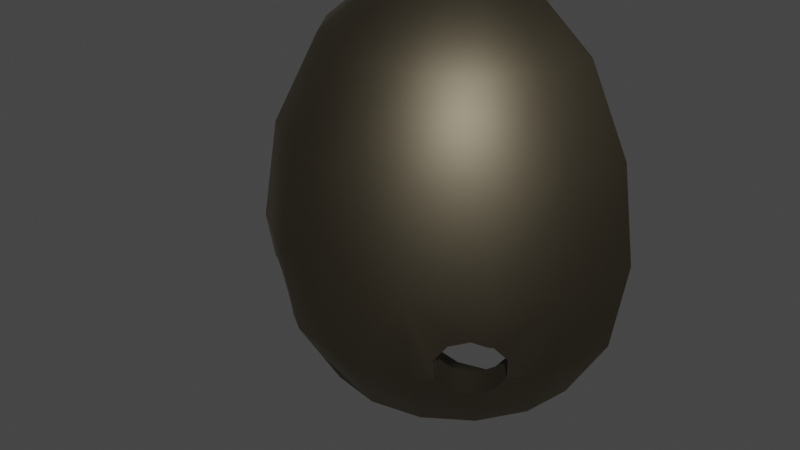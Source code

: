 # Source: Lesser_Wisp.blend  (saved by Blender 2.83.19; exported with 4.5.12 LTS)
import bpy
from mathutils import Matrix  # noqa: F401  (used for matrix-valued properties, if any)

bpy.ops.wm.read_factory_settings(use_empty=True)
scene = bpy.context.scene
scene.name = 'Scene'

# ---- collections
col_collection = bpy.data.collections.new('Collection'); scene.collection.children.link(col_collection)

# ---- materials (node trees are filled in below, after node groups)
mat_matwisp1 = bpy.data.materials.new('matWisp1')
mat_matwisp1.use_transparent_shadow = False
mat_matwisp1.diffuse_color = (0.1324, 0.1132, 0.07883, 1.0)
mat_matwisp1.roughness = 0.5528
mat_matwisp1.specular_intensity = 1.0
mat_matwisp1.metallic = 1.0

# ---- material node trees
mat_matwisp1.use_nodes = True; mat_matwisp1.node_tree.nodes.clear()
_N = mat_matwisp1.node_tree.nodes; _L = mat_matwisp1.node_tree.links
n0 = _N.new('ShaderNodeBsdfPrincipled'); n0.name = 'Principled BSDF'; n0.location = (10, 300)
n0.distribution = 'GGX'
n0.subsurface_method = 'BURLEY'
n0.inputs[0].default_value = (0.1324, 0.1132, 0.07883, 1.0)
n0.inputs[1].default_value = 1.0
n0.inputs[2].default_value = 0.5528
n0.inputs[3].default_value = 1.45
n0.inputs[13].default_value = 1.0
n0.inputs[27].default_value = (0.0, 0.0, 0.0, 1.0)
n0.inputs[28].default_value = 1.0
n1 = _N.new('ShaderNodeOutputMaterial'); n1.name = 'Material Output'; n1.location = (300, 300)
n2 = _N.new('ShaderNodeNormalMap'); n2.name = 'Normal Map'; n2.location = (-300, -300)
n2.label = 'Normal/Map'
_L.new(n0.outputs[0], n1.inputs[0])
_L.new(n2.outputs[0], n0.inputs[5])
n1.is_active_output = True

# ---- world
world_world = bpy.data.worlds.new('World'); scene.world = world_world
world_world.use_nodes = True; world_world.node_tree.nodes.clear()
_N = world_world.node_tree.nodes; _L = world_world.node_tree.links
n0 = _N.new('ShaderNodeOutputWorld'); n0.name = 'World Output'; n0.location = (300, 300)
n1 = _N.new('ShaderNodeBackground'); n1.name = 'Background'; n1.location = (10, 300)
n1.inputs[0].default_value = (0.05088, 0.05088, 0.05088, 1.0)
_L.new(n1.outputs[0], n0.inputs[0])
n0.is_active_output = True
world_world.color = (0.05088, 0.05088, 0.05088)
world_world.use_sun_shadow = False
world_world.sun_shadow_jitter_overblur = 0.0

# ---- meshes
me_sphere_000 = bpy.data.meshes.new('Sphere.000')
me_sphere_000.from_pydata([(0.0, 0.463, 0.348), (0.0, 0.3098, 0.2573), (-0.1133, 0.3098, 0.2348), (-0.1347, 0.4044, 0.2865), (-0.03547, 0.463, 0.341), (0.0, 0.217, 0.1215), (-0.06131, 0.217, 0.1093), (0.0, 0.4839, 0.3514), (0.0, 0.1851, -0.03961), (-0.2093, 0.3098, 0.1706), (-0.1133, 0.217, 0.07455), (-0.148, 0.217, 0.02257), (-0.1602, 0.2171, -0.0377), (-0.2957, 0.3094, -0.039), (-0.2735, 0.3098, 0.07454), (-0.2788, 0.3194, 0.07673), (-0.2263, 0.3503, 0.1876), (0.0, 0.1851, -0.03961), (0.0, 0.2521, -0.04656), (-0.1329, 0.2782, -0.04523), (-0.1602, 0.2171, -0.0377), (-0.2337, 0.346, -0.04796), (-0.2957, 0.3094, -0.039), (-0.2471, 0.355, -0.04832), (-0.1329, 0.2782, -0.04523), (0.0, 0.2521, -0.04656), (-0.1226, 0.2786, 0.01204), (-0.2273, 0.355, 0.05541), (-0.2337, 0.346, -0.04796), (-0.09384, 0.2786, 0.05509), (-0.174, 0.355, 0.1352), (-0.2185, 0.355, 0.06856), (-0.05079, 0.2786, 0.08386), (0.0, 0.2786, 0.09396), (0.0, 0.355, 0.2073), (-0.09416, 0.355, 0.1886), (0.0, 0.4839, 0.2836), (-0.1088, 0.4197, 0.224), (-0.1828, 0.376, 0.144), (-0.2471, 0.355, -0.04832), (-0.2957, 0.3094, -0.039), (-0.2471, 0.355, -0.04832), (-0.2273, 0.355, 0.05541), (-0.2788, 0.3194, 0.07673), (-0.2263, 0.3503, 0.1876), (-0.2185, 0.355, 0.06856), (-0.1347, 0.4044, 0.2865), (-0.1828, 0.376, 0.144), (-0.03547, 0.463, 0.341), (-0.1088, 0.4197, 0.224), (0.0, 0.4839, 0.3514), (0.0, 0.4839, 0.2836), (-0.1347, 0.4044, 0.2865), (-0.2369, 0.423, 0.2313), (-0.205, 0.4372, 0.2625), (-0.148, 0.463, 0.3186), (-0.1972, 0.463, 0.2857), (-0.2263, 0.3503, 0.1876), (-0.2602, 0.4312, 0.2214), (-0.1914, 0.4742, 0.2918), (-0.1602, 0.6612, 0.348), (-0.1952, 0.5199, 0.2979), (-0.2206, 0.5569, 0.2879), (-0.258, 0.5711, 0.2656), (-0.296, 0.6612, 0.2573), (-0.2735, 0.8741, 0.2348), (-0.148, 0.8741, 0.3186), (0.0, 0.6612, 0.3799), (0.0, 0.8741, 0.348), (-0.1133, 1.06, 0.2348), (0.0, 1.06, 0.2573), (-0.2846, 0.5603, 0.2458), (-0.06131, 1.174, 0.1093), (0.0, 1.174, 0.1215), (-0.2093, 1.06, 0.1706), (-0.3573, 0.8741, 0.1093), (-0.3868, 0.6612, 0.1215), (0.0, 1.206, -0.03942), (-0.1133, 1.174, 0.07454), (-0.2735, 1.06, 0.07454), (-0.3868, 0.8742, -0.03893), (-0.4187, 0.6612, -0.0389), (-0.3573, 0.463, 0.1093), (-0.3868, 0.4627, -0.039), (-0.2907, 0.5569, 0.2358), (-0.3037, 0.5199, 0.2057), (-0.2996, 0.4742, 0.1989), (-0.2936, 0.463, 0.2047), (-0.148, 1.174, 0.02257), (-0.1601, 1.174, -0.0378), (-0.2958, 1.061, -0.03909), (-0.2957, 0.3094, -0.039), (-0.2788, 0.3194, 0.07673), (-0.2735, 0.4372, 0.2078), (0.0, 1.139, -0.04675), (0.0, 1.206, -0.03942), (-0.1601, 1.174, -0.0378), (-0.1297, 1.114, -0.04577), (-0.2958, 1.061, -0.03909), (-0.2435, 1.019, -0.04895), (-0.3868, 0.8742, -0.03893), (-0.3235, 0.8544, -0.05116), (-0.4187, 0.6612, -0.0389), (-0.3525, 0.6615, -0.05174), (-0.3868, 0.4627, -0.039), (-0.3244, 0.4854, -0.05091), (-0.2957, 0.3094, -0.039), (-0.2471, 0.355, -0.04832), (-0.1237, 0.4854, 0.2599), (0.0, 0.4839, 0.2836), (0.0, 0.6615, 0.3125), (-0.1344, 0.6615, 0.2858), (0.0, 0.8545, 0.2836), (-0.1233, 0.8545, 0.259), (-0.2484, 0.6615, 0.2096), (-0.2279, 0.8545, 0.1892), (0.0, 1.019, 0.2036), (-0.09273, 1.019, 0.1851), (-0.1606, 0.5199, 0.2417), (-0.1577, 0.4854, 0.2371), (-0.186, 0.5569, 0.2317), (-0.2233, 0.5711, 0.2094), (-0.2376, 0.5653, 0.1988), (-0.3245, 0.6615, 0.09568), (-0.2978, 0.8545, 0.0846), (-0.1714, 1.019, 0.1326), (0.0, 1.114, 0.09074), (-0.04955, 1.114, 0.08088), (-0.2526, 0.5569, 0.1739), (-0.2657, 0.5199, 0.1439), (-0.2626, 0.4854, 0.1389), (-0.2986, 0.4854, 0.08496), (-0.2588, 0.4742, 0.1328), (-0.2185, 0.355, 0.06856), (-0.23, 0.4372, 0.1372), (-0.1828, 0.376, 0.144), (-0.2033, 0.4251, 0.1646), (-0.2273, 0.355, 0.05541), (-0.2471, 0.355, -0.04832), (-0.3244, 0.4854, -0.05091), (-0.2238, 1.02, 0.05398), (-0.09156, 1.114, 0.05281), (-0.1196, 1.114, 0.01082), (0.0, 1.139, -0.04675), (-0.1297, 1.114, -0.04577), (-0.2435, 1.019, -0.04895), (-0.3235, 0.8544, -0.05116), (-0.3525, 0.6615, -0.05174), (-0.186, 0.5569, 0.2317), (-0.2206, 0.5569, 0.2879), (-0.1952, 0.5199, 0.2979), (-0.1606, 0.5199, 0.2417), (-0.2233, 0.5711, 0.2094), (-0.258, 0.5711, 0.2656), (-0.1914, 0.4742, 0.2918), (-0.1577, 0.4854, 0.2371), (-0.1543, 0.4742, 0.2316), (-0.1972, 0.463, 0.2857), (-0.205, 0.4372, 0.2625), (-0.1654, 0.4372, 0.1983), (-0.2369, 0.423, 0.2313), (-0.2033, 0.4251, 0.1646), (-0.23, 0.4372, 0.1372), (-0.2735, 0.4372, 0.2078), (-0.2602, 0.4312, 0.2214), (-0.2936, 0.463, 0.2047), (-0.2996, 0.4742, 0.1989), (-0.2588, 0.4742, 0.1328), (-0.2376, 0.5653, 0.1988), (-0.2526, 0.5569, 0.1739), (-0.2907, 0.5569, 0.2358), (-0.2846, 0.5603, 0.2458), (-0.2626, 0.4854, 0.1389), (-0.2657, 0.5199, 0.1439), (-0.3037, 0.5199, 0.2057), (-0.1088, 0.4197, 0.224), (-0.1654, 0.4372, 0.1983), (-0.1543, 0.4742, 0.2316), (0.0, 0.4839, 0.3514), (-0.03547, 0.463, 0.341), (0.0, 0.4839, 0.2836), (-0.1088, 0.4197, 0.224), (-0.03547, 0.463, 0.341), (0.0, 0.4839, 0.3514), (-0.1347, 0.4044, 0.2865), (-0.1828, 0.376, 0.144), (-0.2263, 0.3503, 0.1876), (-0.2185, 0.355, 0.06856), (-0.2788, 0.3194, 0.07673), (-0.2273, 0.355, 0.05541), (-0.2957, 0.3094, -0.039), (-0.2471, 0.355, -0.04832), (0.1347, 0.4044, 0.2865), (0.1133, 0.3098, 0.2348), (0.0, 0.3098, 0.2573), (0.0, 0.463, 0.348), (0.03547, 0.463, 0.341), (0.0, 0.217, 0.1215), (0.06131, 0.217, 0.1093), (0.0, 0.4839, 0.3514), (0.0, 0.1851, -0.03961), (0.2093, 0.3098, 0.1706), (0.1133, 0.217, 0.07455), (0.148, 0.217, 0.02257), (0.1602, 0.2171, -0.0377), (0.2957, 0.3094, -0.039), (0.2735, 0.3098, 0.07454), (0.2788, 0.3194, 0.07673), (0.2263, 0.3503, 0.1876), (0.0, 0.1851, -0.03961), (0.1602, 0.2171, -0.0377), (0.1329, 0.2782, -0.04523), (0.0, 0.2521, -0.04656), (0.2337, 0.346, -0.04796), (0.2957, 0.3094, -0.039), (0.2471, 0.355, -0.04832), (0.1329, 0.2782, -0.04523), (0.1226, 0.2786, 0.01204), (0.0, 0.2521, -0.04656), (0.2273, 0.355, 0.05541), (0.2337, 0.346, -0.04796), (0.09384, 0.2786, 0.05509), (0.2185, 0.355, 0.06856), (0.174, 0.355, 0.1352), (0.05079, 0.2786, 0.08386), (0.0, 0.2786, 0.09396), (0.0, 0.355, 0.2073), (0.09416, 0.355, 0.1886), (0.0, 0.4839, 0.2836), (0.1088, 0.4197, 0.224), (0.1828, 0.376, 0.144), (0.2471, 0.355, -0.04832), (0.2957, 0.3094, -0.039), (0.2788, 0.3194, 0.07673), (0.2273, 0.355, 0.05541), (0.2471, 0.355, -0.04832), (0.2263, 0.3503, 0.1876), (0.2185, 0.355, 0.06856), (0.1347, 0.4044, 0.2865), (0.1828, 0.376, 0.144), (0.03547, 0.463, 0.341), (0.1088, 0.4197, 0.224), (0.0, 0.4839, 0.3514), (0.0, 0.4839, 0.2836), (0.2263, 0.3503, 0.1876), (0.1347, 0.4044, 0.2865), (0.2369, 0.423, 0.2313), (0.2602, 0.4312, 0.2214), (0.205, 0.4372, 0.2625), (0.148, 0.463, 0.3186), (0.1972, 0.463, 0.2857), (0.1914, 0.4742, 0.2918), (0.1602, 0.6612, 0.348), (0.1952, 0.5199, 0.2979), (0.2206, 0.5569, 0.2879), (0.258, 0.5711, 0.2656), (0.296, 0.6612, 0.2573), (0.2735, 0.8741, 0.2348), (0.148, 0.8741, 0.3186), (0.0, 0.6612, 0.3799), (0.0, 0.8741, 0.348), (0.1133, 1.06, 0.2348), (0.0, 1.06, 0.2573), (0.2846, 0.5603, 0.2458), (0.06131, 1.174, 0.1093), (0.0, 1.174, 0.1215), (0.2093, 1.06, 0.1706), (0.3573, 0.8741, 0.1093), (0.3868, 0.6612, 0.1215), (0.0, 1.206, -0.03942), (0.1133, 1.174, 0.07454), (0.2735, 1.06, 0.07454), (0.3868, 0.8742, -0.03893), (0.4187, 0.6612, -0.0389), (0.3573, 0.463, 0.1093), (0.3868, 0.4627, -0.039), (0.2996, 0.4742, 0.1989), (0.2936, 0.463, 0.2047), (0.2907, 0.5569, 0.2358), (0.3037, 0.5199, 0.2057), (0.148, 1.174, 0.02257), (0.1601, 1.174, -0.0378), (0.2958, 1.061, -0.03909), (0.2957, 0.3094, -0.039), (0.2788, 0.3194, 0.07673), (0.2735, 0.4372, 0.2078), (0.0, 1.139, -0.04675), (0.1297, 1.114, -0.04577), (0.1601, 1.174, -0.0378), (0.0, 1.206, -0.03942), (0.2958, 1.061, -0.03909), (0.2435, 1.019, -0.04895), (0.3868, 0.8742, -0.03893), (0.3235, 0.8544, -0.05116), (0.4187, 0.6612, -0.0389), (0.3525, 0.6615, -0.05174), (0.3868, 0.4627, -0.039), (0.3244, 0.4854, -0.05091), (0.2957, 0.3094, -0.039), (0.2471, 0.355, -0.04832), (0.1237, 0.4854, 0.2599), (0.1344, 0.6615, 0.2858), (0.0, 0.6615, 0.3125), (0.0, 0.4839, 0.2836), (0.0, 0.8545, 0.2836), (0.1233, 0.8545, 0.259), (0.2484, 0.6615, 0.2096), (0.2279, 0.8545, 0.1892), (0.0, 1.019, 0.2036), (0.09273, 1.019, 0.1851), (0.1577, 0.4854, 0.2371), (0.1606, 0.5199, 0.2417), (0.186, 0.5569, 0.2317), (0.2233, 0.5711, 0.2094), (0.2376, 0.5653, 0.1988), (0.3245, 0.6615, 0.09568), (0.2978, 0.8545, 0.0846), (0.1714, 1.019, 0.1326), (0.0, 1.114, 0.09074), (0.04955, 1.114, 0.08088), (0.2526, 0.5569, 0.1739), (0.2657, 0.5199, 0.1439), (0.2626, 0.4854, 0.1389), (0.2986, 0.4854, 0.08496), (0.2588, 0.4742, 0.1328), (0.2185, 0.355, 0.06856), (0.23, 0.4372, 0.1372), (0.1828, 0.376, 0.144), (0.2033, 0.4251, 0.1646), (0.2273, 0.355, 0.05541), (0.2471, 0.355, -0.04832), (0.3244, 0.4854, -0.05091), (0.2238, 1.02, 0.05398), (0.09156, 1.114, 0.05281), (0.1196, 1.114, 0.01082), (0.0, 1.139, -0.04675), (0.1297, 1.114, -0.04577), (0.2435, 1.019, -0.04895), (0.3235, 0.8544, -0.05116), (0.3525, 0.6615, -0.05174), (0.186, 0.5569, 0.2317), (0.1606, 0.5199, 0.2417), (0.1952, 0.5199, 0.2979), (0.2206, 0.5569, 0.2879), (0.2233, 0.5711, 0.2094), (0.258, 0.5711, 0.2656), (0.1914, 0.4742, 0.2918), (0.1577, 0.4854, 0.2371), (0.1543, 0.4742, 0.2316), (0.1972, 0.463, 0.2857), (0.205, 0.4372, 0.2625), (0.1654, 0.4372, 0.1983), (0.2369, 0.423, 0.2313), (0.2033, 0.4251, 0.1646), (0.23, 0.4372, 0.1372), (0.2602, 0.4312, 0.2214), (0.2735, 0.4372, 0.2078), (0.2936, 0.463, 0.2047), (0.2996, 0.4742, 0.1989), (0.2588, 0.4742, 0.1328), (0.2376, 0.5653, 0.1988), (0.2526, 0.5569, 0.1739), (0.2846, 0.5603, 0.2458), (0.2907, 0.5569, 0.2358), (0.2626, 0.4854, 0.1389), (0.2657, 0.5199, 0.1439), (0.3037, 0.5199, 0.2057), (0.1088, 0.4197, 0.224), (0.1654, 0.4372, 0.1983), (0.1543, 0.4742, 0.2316), (0.03547, 0.463, 0.341), (0.0, 0.4839, 0.3514), (0.0, 0.4839, 0.2836), (0.0, 0.4839, 0.3514), (0.03547, 0.463, 0.341), (0.1088, 0.4197, 0.224), (0.1347, 0.4044, 0.2865), (0.1828, 0.376, 0.144), (0.2263, 0.3503, 0.1876), (0.2185, 0.355, 0.06856), (0.2788, 0.3194, 0.07673), (0.2273, 0.355, 0.05541), (0.2957, 0.3094, -0.039), (0.2471, 0.355, -0.04832)], [], [(2, 1, 0), (0, 3, 2), (0, 4, 3), (1, 2, 5), (2, 6, 5), (7, 4, 0), (5, 6, 8), (2, 9, 6), (9, 2, 3), (9, 10, 6), (6, 10, 8), (10, 11, 8), (11, 12, 8), (13, 12, 11), (14, 13, 11), (14, 11, 10), (9, 14, 10), (15, 13, 14), (16, 15, 14), (9, 16, 14), (16, 9, 3), (19, 18, 17), (20, 19, 17), (21, 19, 20), (22, 21, 20), (22, 23, 21), (26, 25, 24), (27, 26, 24), (28, 27, 24), (29, 25, 26), (30, 29, 26), (26, 31, 30), (26, 27, 31), (32, 25, 29), (33, 25, 32), (34, 33, 32), (35, 34, 32), (35, 32, 29), (30, 35, 29), (36, 34, 35), (37, 36, 35), (38, 37, 35), (30, 38, 35), (38, 30, 31), (28, 39, 27), (42, 41, 40), (43, 42, 40), (43, 44, 42), (44, 45, 42), (44, 46, 45), (46, 47, 45), (46, 48, 47), (48, 49, 47), (48, 50, 49), (50, 51, 49), (54, 53, 52), (52, 55, 54), (55, 56, 54), (57, 52, 53), (53, 58, 57), (59, 56, 55), (55, 60, 59), (60, 61, 59), (60, 62, 61), (60, 63, 62), (63, 60, 64), (65, 64, 60), (66, 65, 60), (66, 60, 67), (68, 66, 67), (69, 66, 68), (70, 69, 68), (64, 71, 63), (72, 69, 70), (73, 72, 70), (74, 65, 66), (69, 74, 66), (65, 75, 64), (75, 76, 64), (71, 64, 76), (77, 72, 73), (78, 74, 69), (72, 78, 69), (77, 78, 72), (79, 75, 65), (74, 79, 65), (75, 80, 76), (80, 81, 76), (76, 81, 82), (81, 83, 82), (76, 84, 71), (76, 85, 84), (76, 86, 85), (86, 76, 82), (82, 87, 86), (77, 88, 78), (88, 79, 74), (78, 88, 74), (77, 89, 88), (88, 89, 79), (89, 90, 79), (90, 80, 75), (79, 90, 75), (82, 83, 91), (92, 82, 91), (87, 82, 57), (82, 92, 57), (93, 87, 57), (57, 58, 93), (96, 95, 94), (97, 96, 94), (96, 97, 98), (97, 99, 98), (100, 98, 99), (101, 100, 99), (100, 101, 102), (101, 103, 102), (102, 103, 104), (103, 105, 104), (106, 104, 105), (107, 106, 105), (110, 109, 108), (111, 110, 108), (112, 110, 111), (113, 112, 111), (113, 111, 114), (115, 113, 114), (116, 112, 113), (117, 116, 113), (117, 113, 115), (118, 111, 108), (108, 119, 118), (118, 120, 111), (120, 121, 111), (121, 114, 111), (121, 122, 114), (115, 114, 123), (123, 114, 122), (124, 115, 123), (125, 117, 115), (125, 115, 124), (126, 116, 117), (127, 126, 117), (127, 117, 125), (122, 128, 123), (128, 129, 123), (129, 130, 123), (130, 131, 123), (130, 132, 131), (133, 131, 132), (133, 132, 134), (135, 133, 134), (134, 136, 135), (133, 137, 131), (131, 137, 138), (139, 131, 138), (140, 125, 124), (141, 125, 140), (142, 141, 140), (143, 141, 142), (143, 142, 144), (142, 140, 145), (144, 142, 145), (143, 127, 141), (141, 127, 125), (143, 126, 127), (146, 145, 140), (124, 146, 140), (147, 146, 124), (123, 147, 124), (147, 123, 139), (123, 131, 139), (150, 149, 148), (151, 150, 148), (148, 149, 152), (149, 153, 152), (154, 150, 151), (151, 155, 154), (155, 156, 154), (157, 154, 156), (156, 158, 157), (156, 159, 158), (160, 158, 159), (161, 160, 159), (160, 161, 162), (162, 163, 160), (163, 164, 160), (165, 163, 162), (162, 166, 165), (162, 167, 166), (168, 152, 153), (153, 169, 168), (153, 170, 169), (153, 171, 170), (166, 167, 172), (166, 172, 173), (169, 170, 173), (173, 174, 166), (170, 174, 173), (175, 108, 109), (176, 108, 175), (136, 176, 175), (175, 135, 136), (176, 177, 108), (177, 119, 108), (55, 179, 178), (178, 60, 55), (178, 67, 60), (179, 55, 52), (182, 181, 180), (183, 182, 180), (182, 184, 181), (184, 185, 181), (184, 186, 185), (186, 187, 185), (186, 188, 187), (188, 189, 187), (188, 190, 189), (190, 191, 189), (194, 193, 192), (192, 195, 194), (192, 196, 195), (193, 194, 197), (198, 193, 197), (196, 199, 195), (198, 197, 200), (201, 193, 198), (193, 201, 192), (202, 201, 198), (202, 198, 200), (203, 202, 200), (204, 203, 200), (204, 205, 203), (205, 206, 203), (206, 201, 202), (203, 206, 202), (205, 207, 206), (208, 201, 206), (207, 208, 206), (201, 208, 192), (211, 210, 209), (212, 211, 209), (211, 213, 210), (213, 214, 210), (215, 214, 213), (218, 217, 216), (217, 219, 216), (219, 220, 216), (218, 221, 217), (222, 219, 217), (217, 223, 222), (217, 221, 223), (218, 224, 221), (218, 225, 224), (225, 226, 224), (226, 227, 224), (227, 223, 221), (224, 227, 221), (226, 228, 227), (228, 229, 227), (230, 223, 227), (229, 230, 227), (223, 230, 222), (231, 220, 219), (234, 233, 232), (235, 234, 232), (236, 233, 234), (237, 236, 234), (238, 236, 237), (239, 238, 237), (240, 238, 239), (241, 240, 239), (242, 240, 241), (243, 242, 241), (246, 245, 244), (244, 247, 246), (245, 246, 248), (248, 249, 245), (248, 250, 249), (249, 250, 251), (251, 252, 249), (251, 253, 252), (253, 254, 252), (254, 255, 252), (255, 256, 252), (256, 257, 252), (257, 258, 252), (252, 258, 259), (258, 260, 259), (258, 261, 260), (261, 262, 260), (255, 263, 256), (261, 264, 262), (264, 265, 262), (266, 261, 258), (257, 266, 258), (267, 257, 256), (268, 267, 256), (268, 256, 263), (264, 269, 265), (270, 264, 261), (266, 270, 261), (270, 269, 264), (271, 266, 257), (267, 271, 257), (272, 267, 268), (273, 272, 268), (273, 268, 274), (275, 273, 274), (274, 268, 276), (276, 277, 274), (263, 278, 268), (278, 279, 268), (279, 276, 268), (280, 269, 270), (280, 270, 266), (271, 280, 266), (281, 269, 280), (281, 280, 271), (282, 281, 271), (282, 271, 267), (272, 282, 267), (275, 274, 283), (274, 284, 283), (244, 274, 277), (244, 284, 274), (244, 277, 285), (285, 247, 244), (288, 287, 286), (289, 288, 286), (287, 288, 290), (291, 287, 290), (290, 292, 291), (292, 293, 291), (293, 292, 294), (295, 293, 294), (295, 294, 296), (297, 295, 296), (296, 298, 297), (298, 299, 297), (302, 301, 300), (303, 302, 300), (302, 304, 301), (304, 305, 301), (301, 305, 306), (305, 307, 306), (304, 308, 305), (308, 309, 305), (305, 309, 307), (310, 300, 301), (301, 311, 310), (301, 312, 311), (301, 313, 312), (313, 301, 306), (306, 314, 313), (306, 307, 315), (314, 306, 315), (307, 316, 315), (309, 317, 307), (307, 317, 316), (308, 318, 309), (318, 319, 309), (309, 319, 317), (315, 320, 314), (315, 321, 320), (315, 322, 321), (315, 323, 322), (324, 322, 323), (324, 323, 325), (326, 324, 325), (326, 325, 327), (327, 328, 326), (323, 329, 325), (329, 323, 330), (323, 331, 330), (317, 332, 316), (317, 333, 332), (319, 333, 317), (333, 334, 332), (333, 335, 334), (334, 335, 336), (334, 336, 337), (332, 334, 337), (319, 335, 333), (318, 335, 319), (337, 338, 332), (338, 316, 332), (338, 339, 316), (339, 315, 316), (315, 339, 331), (323, 315, 331), (342, 341, 340), (343, 342, 340), (343, 340, 344), (345, 343, 344), (341, 342, 346), (346, 347, 341), (346, 348, 347), (348, 346, 349), (349, 350, 348), (350, 351, 348), (350, 352, 351), (352, 353, 351), (354, 353, 352), (354, 352, 355), (355, 356, 354), (354, 356, 357), (357, 358, 354), (358, 359, 354), (345, 344, 360), (345, 360, 361), (362, 345, 361), (361, 363, 362), (364, 359, 358), (365, 364, 358), (363, 361, 365), (358, 366, 365), (366, 363, 365), (300, 367, 303), (367, 300, 368), (367, 368, 328), (328, 327, 367), (300, 369, 368), (300, 310, 369), (370, 249, 252), (252, 371, 370), (252, 259, 371), (249, 370, 245), (374, 373, 372), (375, 374, 372), (376, 374, 375), (377, 376, 375), (378, 376, 377), (379, 378, 377), (380, 378, 379), (381, 380, 379), (382, 380, 381), (383, 382, 381)])
me_sphere_000.polygons.foreach_set('use_smooth', [True] * 438)
_uv = me_sphere_000.uv_layers.new(name='UV0')
_uv.uv.foreach_set('vector', [0.8356, 0.1482, 0.8914, 0.09447, 0.9714, 0.1879, 0.9714, 0.1879, 0.8734, 0.2023, 0.8356, 0.1482, 0.9714, 0.1879, 0.9505, 0.2002, 0.8734, 0.2023, 0.8914, 0.09447, 0.8356, 0.1482, 0.7887, 0.04017, 0.8356, 0.1482, 0.7673, 0.07524, 0.7887, 0.04017, 0.979, 0.2009, 0.9505, 0.2002, 0.9714, 0.1879, 0.7887, 0.04017, 0.7673, 0.07524, 0.6808, 0.01406, 0.8356, 0.1482, 0.7788, 0.1811, 0.7673, 0.07524, 0.7788, 0.1811, 0.8356, 0.1482, 0.8734, 0.2023, 0.7788, 0.1811, 0.7379, 0.09881, 0.7673, 0.07524, 0.7673, 0.07524, 0.7379, 0.09881, 0.6808, 0.01406, 0.7379, 0.09881, 0.7046, 0.1112, 0.6808, 0.01406, 0.7046, 0.1112, 0.6714, 0.113, 0.6808, 0.01406, 0.6707, 0.1893, 0.6714, 0.113, 0.7046, 0.1112, 0.7178, 0.1944, 0.6707, 0.1893, 0.7046, 0.1112, 0.7178, 0.1944, 0.7046, 0.1112, 0.7379, 0.09881, 0.7788, 0.1811, 0.7178, 0.1944, 0.7379, 0.09881, 0.718, 0.2009, 0.6707, 0.1893, 0.7178, 0.1944, 0.7889, 0.2069, 0.718, 0.2009, 0.7178, 0.1944, 0.7788, 0.1811, 0.7889, 0.2069, 0.7178, 0.1944, 0.7889, 0.2069, 0.7788, 0.1811, 0.8734, 0.2023, 0.63, 0.1109, 0.6358, 0.01986, 0.6808, 0.01406, 0.6714, 0.113, 0.63, 0.1109, 0.6808, 0.01406, 0.6277, 0.1969, 0.63, 0.1109, 0.6714, 0.113, 0.6707, 0.1893, 0.6277, 0.1969, 0.6714, 0.113, 0.6707, 0.1893, 0.6364, 0.2083, 0.6277, 0.1969, 0.1986, 0.2926, 0.2688, 0.3401, 0.1859, 0.3258, 0.1293, 0.2456, 0.1986, 0.2926, 0.1859, 0.3258, 0.1122, 0.3087, 0.1293, 0.2456, 0.1859, 0.3258, 0.2197, 0.2697, 0.2688, 0.3401, 0.1986, 0.2926, 0.1716, 0.2046, 0.2197, 0.2697, 0.1986, 0.2926, 0.1986, 0.2926, 0.136, 0.2385, 0.1716, 0.2046, 0.1986, 0.2926, 0.1293, 0.2456, 0.136, 0.2385, 0.2475, 0.2558, 0.2688, 0.3401, 0.2197, 0.2697, 0.2791, 0.252, 0.2688, 0.3401, 0.2475, 0.2558, 0.2791, 0.1675, 0.2791, 0.252, 0.2475, 0.2558, 0.2225, 0.1786, 0.2791, 0.1675, 0.2475, 0.2558, 0.2225, 0.1786, 0.2475, 0.2558, 0.2197, 0.2697, 0.1716, 0.2046, 0.2225, 0.1786, 0.2197, 0.2697, 0.2694, 0.07656, 0.2791, 0.1675, 0.2225, 0.1786, 0.2079, 0.1357, 0.2694, 0.07656, 0.2225, 0.1786, 0.1629, 0.1922, 0.2079, 0.1357, 0.2225, 0.1786, 0.1716, 0.2046, 0.1629, 0.1922, 0.2225, 0.1786, 0.1629, 0.1922, 0.1716, 0.2046, 0.136, 0.2385, 0.1122, 0.3087, 0.1023, 0.3063, 0.1293, 0.2456, 0.7056, 0.2476, 0.6364, 0.2083, 0.6707, 0.1893, 0.718, 0.2009, 0.7056, 0.2476, 0.6707, 0.1893, 0.718, 0.2009, 0.7889, 0.2069, 0.7056, 0.2476, 0.7889, 0.2069, 0.7177, 0.2526, 0.7056, 0.2476, 0.7889, 0.2069, 0.8734, 0.2023, 0.7177, 0.2526, 0.8734, 0.2023, 0.7861, 0.2526, 0.7177, 0.2526, 0.8734, 0.2023, 0.9505, 0.2002, 0.7861, 0.2526, 0.9505, 0.2002, 0.8686, 0.2468, 0.7861, 0.2526, 0.9505, 0.2002, 0.979, 0.2009, 0.8686, 0.2468, 0.979, 0.2009, 0.9632, 0.2451, 0.8686, 0.2468, 0.6423, 0.3783, 0.609, 0.3657, 0.6864, 0.3563, 0.6864, 0.3563, 0.6894, 0.4035, 0.6423, 0.3783, 0.6894, 0.4035, 0.6535, 0.3995, 0.6423, 0.3783, 0.5944, 0.313, 0.6864, 0.3563, 0.609, 0.3657, 0.609, 0.3657, 0.592, 0.3734, 0.5944, 0.313, 0.6556, 0.409, 0.6535, 0.3995, 0.6894, 0.4035, 0.6894, 0.4035, 0.6863, 0.51, 0.6556, 0.409, 0.6863, 0.51, 0.6185, 0.4358, 0.6556, 0.409, 0.6863, 0.51, 0.6092, 0.4479, 0.6185, 0.4358, 0.6863, 0.51, 0.6075, 0.4487, 0.6092, 0.4479, 0.6075, 0.4487, 0.6863, 0.51, 0.5922, 0.5048, 0.5849, 0.63, 0.5922, 0.5048, 0.6863, 0.51, 0.6739, 0.6409, 0.5849, 0.63, 0.6863, 0.51, 0.6739, 0.6409, 0.6863, 0.51, 0.7885, 0.5155, 0.7722, 0.6626, 0.6739, 0.6409, 0.7885, 0.5155, 0.6404, 0.7671, 0.6739, 0.6409, 0.7722, 0.6626, 0.7133, 0.8028, 0.6404, 0.7671, 0.7722, 0.6626, 0.5922, 0.5048, 0.5876, 0.4454, 0.6075, 0.4487, 0.5878, 0.8735, 0.6404, 0.7671, 0.7133, 0.8028, 0.6228, 0.9042, 0.5878, 0.8735, 0.7133, 0.8028, 0.571, 0.7495, 0.5849, 0.63, 0.6739, 0.6409, 0.6404, 0.7671, 0.571, 0.7495, 0.6739, 0.6409, 0.5849, 0.63, 0.4985, 0.6286, 0.5922, 0.5048, 0.4985, 0.6286, 0.5003, 0.5099, 0.5922, 0.5048, 0.5876, 0.4454, 0.5922, 0.5048, 0.5003, 0.5099, 0.513, 0.9675, 0.5878, 0.8735, 0.6228, 0.9042, 0.5493, 0.8568, 0.571, 0.7495, 0.6404, 0.7671, 0.5878, 0.8735, 0.5493, 0.8568, 0.6404, 0.7671, 0.513, 0.9675, 0.5493, 0.8568, 0.5878, 0.8735, 0.5033, 0.7466, 0.4985, 0.6286, 0.5849, 0.63, 0.571, 0.7495, 0.5033, 0.7466, 0.5849, 0.63, 0.4985, 0.6286, 0.4074, 0.6369, 0.5003, 0.5099, 0.4074, 0.6369, 0.3992, 0.5055, 0.5003, 0.5099, 0.5003, 0.5099, 0.3992, 0.5055, 0.5008, 0.395, 0.3992, 0.5055, 0.4127, 0.3824, 0.5008, 0.395, 0.5003, 0.5099, 0.5841, 0.4425, 0.5876, 0.4454, 0.5003, 0.5099, 0.5659, 0.4299, 0.5841, 0.4425, 0.5003, 0.5099, 0.5622, 0.4037, 0.5659, 0.4299, 0.5622, 0.4037, 0.5003, 0.5099, 0.5008, 0.395, 0.5008, 0.395, 0.5662, 0.3971, 0.5622, 0.4037, 0.513, 0.9675, 0.5098, 0.8526, 0.5493, 0.8568, 0.5098, 0.8526, 0.5033, 0.7466, 0.571, 0.7495, 0.5493, 0.8568, 0.5098, 0.8526, 0.571, 0.7495, 0.513, 0.9675, 0.472, 0.86, 0.5098, 0.8526, 0.5098, 0.8526, 0.472, 0.86, 0.5033, 0.7466, 0.472, 0.86, 0.4341, 0.7589, 0.5033, 0.7466, 0.4341, 0.7589, 0.4074, 0.6369, 0.4985, 0.6286, 0.5033, 0.7466, 0.4341, 0.7589, 0.4985, 0.6286, 0.5008, 0.395, 0.4127, 0.3824, 0.4421, 0.2904, 0.5075, 0.2932, 0.5008, 0.395, 0.4421, 0.2904, 0.5662, 0.3971, 0.5008, 0.395, 0.5944, 0.313, 0.5008, 0.395, 0.5075, 0.2932, 0.5944, 0.313, 0.5787, 0.3772, 0.5662, 0.3971, 0.5944, 0.313, 0.5944, 0.313, 0.592, 0.3734, 0.5787, 0.3772, 0.472, 0.86, 0.513, 0.9675, 0.4608, 0.9758, 0.426, 0.8782, 0.472, 0.86, 0.4608, 0.9758, 0.472, 0.86, 0.426, 0.8782, 0.4341, 0.7589, 0.426, 0.8782, 0.3903, 0.7719, 0.4341, 0.7589, 0.4074, 0.6369, 0.4341, 0.7589, 0.3903, 0.7719, 0.3621, 0.6431, 0.4074, 0.6369, 0.3903, 0.7719, 0.4074, 0.6369, 0.3621, 0.6431, 0.3992, 0.5055, 0.3621, 0.6431, 0.3541, 0.5042, 0.3992, 0.5055, 0.3992, 0.5055, 0.3541, 0.5042, 0.4127, 0.3824, 0.3541, 0.5042, 0.3657, 0.3715, 0.4127, 0.3824, 0.4421, 0.2904, 0.4127, 0.3824, 0.3657, 0.3715, 0.4033, 0.2526, 0.4421, 0.2904, 0.3657, 0.3715, 0.006533, 0.5872, 0.01523, 0.4747, 0.09029, 0.4845, 0.09313, 0.5844, 0.006533, 0.5872, 0.09029, 0.4845, 0.01776, 0.7155, 0.006533, 0.5872, 0.09313, 0.5844, 0.09742, 0.7014, 0.01776, 0.7155, 0.09313, 0.5844, 0.09742, 0.7014, 0.09313, 0.5844, 0.1729, 0.5842, 0.1713, 0.6967, 0.09742, 0.7014, 0.1729, 0.5842, 0.06, 0.8303, 0.01776, 0.7155, 0.09742, 0.7014, 0.1164, 0.8093, 0.06, 0.8303, 0.09742, 0.7014, 0.1164, 0.8093, 0.09742, 0.7014, 0.1713, 0.6967, 0.1589, 0.505, 0.09313, 0.5844, 0.09029, 0.4845, 0.09029, 0.4845, 0.1192, 0.483, 0.1589, 0.505, 0.1589, 0.505, 0.1664, 0.5184, 0.09313, 0.5844, 0.1664, 0.5184, 0.17, 0.5239, 0.09313, 0.5844, 0.17, 0.5239, 0.1729, 0.5842, 0.09313, 0.5844, 0.17, 0.5239, 0.1786, 0.5248, 0.1729, 0.5842, 0.1713, 0.6967, 0.1729, 0.5842, 0.2524, 0.5876, 0.2524, 0.5876, 0.1729, 0.5842, 0.1786, 0.5248, 0.245, 0.7015, 0.1713, 0.6967, 0.2524, 0.5876, 0.1726, 0.8023, 0.1164, 0.8093, 0.1713, 0.6967, 0.1726, 0.8023, 0.1713, 0.6967, 0.245, 0.7015, 0.114, 0.9113, 0.06, 0.8303, 0.1164, 0.8093, 0.1424, 0.8955, 0.114, 0.9113, 0.1164, 0.8093, 0.1424, 0.8955, 0.1164, 0.8093, 0.1726, 0.8023, 0.1786, 0.5248, 0.1865, 0.5135, 0.2524, 0.5876, 0.1865, 0.5135, 0.1995, 0.498, 0.2524, 0.5876, 0.1995, 0.498, 0.2084, 0.4881, 0.2524, 0.5876, 0.2084, 0.4881, 0.2479, 0.4838, 0.2524, 0.5876, 0.2084, 0.4881, 0.2102, 0.4785, 0.2479, 0.4838, 0.2378, 0.3891, 0.2479, 0.4838, 0.2102, 0.4785, 0.2378, 0.3891, 0.2102, 0.4785, 0.2014, 0.4485, 0.1783, 0.3992, 0.2378, 0.3891, 0.2014, 0.4485, 0.2014, 0.4485, 0.1751, 0.4374, 0.1783, 0.3992, 0.2378, 0.3891, 0.248, 0.3899, 0.2479, 0.4838, 0.2479, 0.4838, 0.248, 0.3899, 0.3146, 0.3842, 0.3336, 0.4772, 0.2479, 0.4838, 0.3146, 0.3842, 0.2281, 0.8083, 0.1726, 0.8023, 0.245, 0.7015, 0.1734, 0.8899, 0.1726, 0.8023, 0.2281, 0.8083, 0.2045, 0.8944, 0.1734, 0.8899, 0.2281, 0.8083, 0.1786, 0.978, 0.1734, 0.8899, 0.2045, 0.8944, 0.1786, 0.978, 0.2045, 0.8944, 0.2377, 0.9121, 0.2045, 0.8944, 0.2281, 0.8083, 0.2911, 0.8287, 0.2377, 0.9121, 0.2045, 0.8944, 0.2911, 0.8287, 0.1786, 0.978, 0.1424, 0.8955, 0.1734, 0.8899, 0.1734, 0.8899, 0.1424, 0.8955, 0.1726, 0.8023, 0.1786, 0.978, 0.114, 0.9113, 0.1424, 0.8955, 0.3297, 0.7145, 0.2911, 0.8287, 0.2281, 0.8083, 0.245, 0.7015, 0.3297, 0.7145, 0.2281, 0.8083, 0.3442, 0.5891, 0.3297, 0.7145, 0.245, 0.7015, 0.2524, 0.5876, 0.3442, 0.5891, 0.245, 0.7015, 0.3442, 0.5891, 0.2524, 0.5876, 0.3336, 0.4772, 0.2524, 0.5876, 0.2479, 0.4838, 0.3336, 0.4772, 0.8074, 0.8583, 0.8126, 0.8728, 0.7717, 0.899, 0.7605, 0.8483, 0.8074, 0.8583, 0.7717, 0.899, 0.7717, 0.899, 0.8126, 0.8728, 0.815, 0.9293, 0.8126, 0.8728, 0.825, 0.88, 0.815, 0.9293, 0.8128, 0.8421, 0.8074, 0.8583, 0.7605, 0.8483, 0.7605, 0.8483, 0.7765, 0.8163, 0.8128, 0.8421, 0.7765, 0.8163, 0.7798, 0.8056, 0.8128, 0.8421, 0.8172, 0.8393, 0.8128, 0.8421, 0.7798, 0.8056, 0.7798, 0.8056, 0.8258, 0.8288, 0.8172, 0.8393, 0.7798, 0.8056, 0.8239, 0.7744, 0.8258, 0.8288, 0.8456, 0.8279, 0.8258, 0.8288, 0.8239, 0.7744, 0.8753, 0.7845, 0.8456, 0.8279, 0.8239, 0.7744, 0.8456, 0.8279, 0.8753, 0.7845, 0.9054, 0.8049, 0.9054, 0.8049, 0.8595, 0.8384, 0.8456, 0.8279, 0.8595, 0.8384, 0.8526, 0.8352, 0.8456, 0.8279, 0.8618, 0.8513, 0.8595, 0.8384, 0.9054, 0.8049, 0.9054, 0.8049, 0.8649, 0.8565, 0.8618, 0.8513, 0.9054, 0.8049, 0.9186, 0.8477, 0.8649, 0.8565, 0.8336, 0.9278, 0.815, 0.9293, 0.825, 0.88, 0.825, 0.88, 0.8661, 0.9293, 0.8336, 0.9278, 0.825, 0.88, 0.8416, 0.8814, 0.8661, 0.9293, 0.825, 0.88, 0.8364, 0.8809, 0.8416, 0.8814, 0.8649, 0.8565, 0.9186, 0.8477, 0.9144, 0.8577, 0.8649, 0.8565, 0.9144, 0.8577, 0.9099, 0.8922, 0.8661, 0.9293, 0.8416, 0.8814, 0.9099, 0.8922, 0.9099, 0.8922, 0.8585, 0.8738, 0.8649, 0.8565, 0.8416, 0.8814, 0.8585, 0.8738, 0.9099, 0.8922, 0.09383, 0.4331, 0.09029, 0.4845, 0.01523, 0.4747, 0.1373, 0.4462, 0.09029, 0.4845, 0.09383, 0.4331, 0.1751, 0.4374, 0.1373, 0.4462, 0.09383, 0.4331, 0.09383, 0.4331, 0.1783, 0.3992, 0.1751, 0.4374, 0.1373, 0.4462, 0.116, 0.4737, 0.09029, 0.4845, 0.116, 0.4737, 0.1192, 0.483, 0.09029, 0.4845, 0.6894, 0.4035, 0.7595, 0.3898, 0.7832, 0.4007, 0.7832, 0.4007, 0.6863, 0.51, 0.6894, 0.4035, 0.7832, 0.4007, 0.7885, 0.5155, 0.6863, 0.51, 0.7595, 0.3898, 0.6894, 0.4035, 0.6864, 0.3563, 0.7595, 0.3898, 0.7012, 0.3079, 0.7914, 0.3542, 0.7832, 0.4007, 0.7595, 0.3898, 0.7914, 0.3542, 0.7595, 0.3898, 0.6864, 0.3563, 0.7012, 0.3079, 0.6864, 0.3563, 0.6115, 0.2588, 0.7012, 0.3079, 0.6864, 0.3563, 0.5944, 0.313, 0.6115, 0.2588, 0.5944, 0.313, 0.5278, 0.2278, 0.6115, 0.2588, 0.5944, 0.313, 0.5075, 0.2932, 0.5278, 0.2278, 0.5075, 0.2932, 0.5105, 0.2281, 0.5278, 0.2278, 0.5075, 0.2932, 0.4421, 0.2904, 0.5105, 0.2281, 0.4421, 0.2904, 0.4033, 0.2526, 0.5105, 0.2281, 0.8914, 0.09447, 0.8356, 0.1482, 0.8734, 0.2023, 0.8734, 0.2023, 0.9714, 0.1879, 0.8914, 0.09447, 0.8734, 0.2023, 0.9505, 0.2002, 0.9714, 0.1879, 0.8356, 0.1482, 0.8914, 0.09447, 0.7887, 0.04017, 0.7673, 0.07524, 0.8356, 0.1482, 0.7887, 0.04017, 0.9505, 0.2002, 0.979, 0.2009, 0.9714, 0.1879, 0.7673, 0.07524, 0.7887, 0.04017, 0.6808, 0.01406, 0.7788, 0.1811, 0.8356, 0.1482, 0.7673, 0.07524, 0.8356, 0.1482, 0.7788, 0.1811, 0.8734, 0.2023, 0.7379, 0.09881, 0.7788, 0.1811, 0.7673, 0.07524, 0.7379, 0.09881, 0.7673, 0.07524, 0.6808, 0.01406, 0.7046, 0.1112, 0.7379, 0.09881, 0.6808, 0.01406, 0.6714, 0.113, 0.7046, 0.1112, 0.6808, 0.01406, 0.6714, 0.113, 0.6707, 0.1893, 0.7046, 0.1112, 0.6707, 0.1893, 0.7178, 0.1944, 0.7046, 0.1112, 0.7178, 0.1944, 0.7788, 0.1811, 0.7379, 0.09881, 0.7046, 0.1112, 0.7178, 0.1944, 0.7379, 0.09881, 0.6707, 0.1893, 0.718, 0.2009, 0.7178, 0.1944, 0.7889, 0.2069, 0.7788, 0.1811, 0.7178, 0.1944, 0.718, 0.2009, 0.7889, 0.2069, 0.7178, 0.1944, 0.7788, 0.1811, 0.7889, 0.2069, 0.8734, 0.2023, 0.63, 0.1109, 0.6714, 0.113, 0.6808, 0.01406, 0.6358, 0.01986, 0.63, 0.1109, 0.6808, 0.01406, 0.63, 0.1109, 0.6277, 0.1969, 0.6714, 0.113, 0.6277, 0.1969, 0.6707, 0.1893, 0.6714, 0.113, 0.6364, 0.2083, 0.6707, 0.1893, 0.6277, 0.1969, 0.2688, 0.3401, 0.1986, 0.2926, 0.1859, 0.3258, 0.1986, 0.2926, 0.1293, 0.2456, 0.1859, 0.3258, 0.1293, 0.2456, 0.1122, 0.3087, 0.1859, 0.3258, 0.2688, 0.3401, 0.2197, 0.2697, 0.1986, 0.2926, 0.136, 0.2385, 0.1293, 0.2456, 0.1986, 0.2926, 0.1986, 0.2926, 0.1716, 0.2046, 0.136, 0.2385, 0.1986, 0.2926, 0.2197, 0.2697, 0.1716, 0.2046, 0.2688, 0.3401, 0.2475, 0.2558, 0.2197, 0.2697, 0.2688, 0.3401, 0.2791, 0.252, 0.2475, 0.2558, 0.2791, 0.252, 0.2791, 0.1675, 0.2475, 0.2558, 0.2791, 0.1675, 0.2225, 0.1786, 0.2475, 0.2558, 0.2225, 0.1786, 0.1716, 0.2046, 0.2197, 0.2697, 0.2475, 0.2558, 0.2225, 0.1786, 0.2197, 0.2697, 0.2791, 0.1675, 0.2694, 0.07656, 0.2225, 0.1786, 0.2694, 0.07656, 0.2079, 0.1357, 0.2225, 0.1786, 0.1629, 0.1922, 0.1716, 0.2046, 0.2225, 0.1786, 0.2079, 0.1357, 0.1629, 0.1922, 0.2225, 0.1786, 0.1716, 0.2046, 0.1629, 0.1922, 0.136, 0.2385, 0.1023, 0.3063, 0.1122, 0.3087, 0.1293, 0.2456, 0.7056, 0.2476, 0.718, 0.2009, 0.6707, 0.1893, 0.6364, 0.2083, 0.7056, 0.2476, 0.6707, 0.1893, 0.7889, 0.2069, 0.718, 0.2009, 0.7056, 0.2476, 0.7177, 0.2526, 0.7889, 0.2069, 0.7056, 0.2476, 0.8734, 0.2023, 0.7889, 0.2069, 0.7177, 0.2526, 0.7861, 0.2526, 0.8734, 0.2023, 0.7177, 0.2526, 0.9505, 0.2002, 0.8734, 0.2023, 0.7861, 0.2526, 0.8686, 0.2468, 0.9505, 0.2002, 0.7861, 0.2526, 0.979, 0.2009, 0.9505, 0.2002, 0.8686, 0.2468, 0.9632, 0.2451, 0.979, 0.2009, 0.8686, 0.2468, 0.609, 0.3657, 0.6864, 0.3563, 0.5944, 0.313, 0.5944, 0.313, 0.592, 0.3734, 0.609, 0.3657, 0.6864, 0.3563, 0.609, 0.3657, 0.6423, 0.3783, 0.6423, 0.3783, 0.6894, 0.4035, 0.6864, 0.3563, 0.6423, 0.3783, 0.6535, 0.3995, 0.6894, 0.4035, 0.6894, 0.4035, 0.6535, 0.3995, 0.6556, 0.409, 0.6556, 0.409, 0.6863, 0.51, 0.6894, 0.4035, 0.6556, 0.409, 0.6185, 0.4358, 0.6863, 0.51, 0.6185, 0.4358, 0.6092, 0.4479, 0.6863, 0.51, 0.6092, 0.4479, 0.6075, 0.4487, 0.6863, 0.51, 0.6075, 0.4487, 0.5922, 0.5048, 0.6863, 0.51, 0.5922, 0.5048, 0.5849, 0.63, 0.6863, 0.51, 0.5849, 0.63, 0.6739, 0.6409, 0.6863, 0.51, 0.6863, 0.51, 0.6739, 0.6409, 0.7885, 0.5155, 0.6739, 0.6409, 0.7722, 0.6626, 0.7885, 0.5155, 0.6739, 0.6409, 0.6404, 0.7671, 0.7722, 0.6626, 0.6404, 0.7671, 0.7133, 0.8028, 0.7722, 0.6626, 0.6075, 0.4487, 0.5876, 0.4454, 0.5922, 0.5048, 0.6404, 0.7671, 0.5878, 0.8735, 0.7133, 0.8028, 0.5878, 0.8735, 0.6228, 0.9042, 0.7133, 0.8028, 0.571, 0.7495, 0.6404, 0.7671, 0.6739, 0.6409, 0.5849, 0.63, 0.571, 0.7495, 0.6739, 0.6409, 0.4985, 0.6286, 0.5849, 0.63, 0.5922, 0.5048, 0.5003, 0.5099, 0.4985, 0.6286, 0.5922, 0.5048, 0.5003, 0.5099, 0.5922, 0.5048, 0.5876, 0.4454, 0.5878, 0.8735, 0.513, 0.9675, 0.6228, 0.9042, 0.5493, 0.8568, 0.5878, 0.8735, 0.6404, 0.7671, 0.571, 0.7495, 0.5493, 0.8568, 0.6404, 0.7671, 0.5493, 0.8568, 0.513, 0.9675, 0.5878, 0.8735, 0.5033, 0.7466, 0.571, 0.7495, 0.5849, 0.63, 0.4985, 0.6286, 0.5033, 0.7466, 0.5849, 0.63, 0.4074, 0.6369, 0.4985, 0.6286, 0.5003, 0.5099, 0.3992, 0.5055, 0.4074, 0.6369, 0.5003, 0.5099, 0.3992, 0.5055, 0.5003, 0.5099, 0.5008, 0.395, 0.4127, 0.3824, 0.3992, 0.5055, 0.5008, 0.395, 0.5008, 0.395, 0.5003, 0.5099, 0.5622, 0.4037, 0.5622, 0.4037, 0.5662, 0.3971, 0.5008, 0.395, 0.5876, 0.4454, 0.5841, 0.4425, 0.5003, 0.5099, 0.5841, 0.4425, 0.5659, 0.4299, 0.5003, 0.5099, 0.5659, 0.4299, 0.5622, 0.4037, 0.5003, 0.5099, 0.5098, 0.8526, 0.513, 0.9675, 0.5493, 0.8568, 0.5098, 0.8526, 0.5493, 0.8568, 0.571, 0.7495, 0.5033, 0.7466, 0.5098, 0.8526, 0.571, 0.7495, 0.472, 0.86, 0.513, 0.9675, 0.5098, 0.8526, 0.472, 0.86, 0.5098, 0.8526, 0.5033, 0.7466, 0.4341, 0.7589, 0.472, 0.86, 0.5033, 0.7466, 0.4341, 0.7589, 0.5033, 0.7466, 0.4985, 0.6286, 0.4074, 0.6369, 0.4341, 0.7589, 0.4985, 0.6286, 0.4127, 0.3824, 0.5008, 0.395, 0.4421, 0.2904, 0.5008, 0.395, 0.5075, 0.2932, 0.4421, 0.2904, 0.5944, 0.313, 0.5008, 0.395, 0.5662, 0.3971, 0.5944, 0.313, 0.5075, 0.2932, 0.5008, 0.395, 0.5944, 0.313, 0.5662, 0.3971, 0.5787, 0.3772, 0.5787, 0.3772, 0.592, 0.3734, 0.5944, 0.313, 0.472, 0.86, 0.426, 0.8782, 0.4608, 0.9758, 0.513, 0.9675, 0.472, 0.86, 0.4608, 0.9758, 0.426, 0.8782, 0.472, 0.86, 0.4341, 0.7589, 0.3903, 0.7719, 0.426, 0.8782, 0.4341, 0.7589, 0.4341, 0.7589, 0.4074, 0.6369, 0.3903, 0.7719, 0.4074, 0.6369, 0.3621, 0.6431, 0.3903, 0.7719, 0.3621, 0.6431, 0.4074, 0.6369, 0.3992, 0.5055, 0.3541, 0.5042, 0.3621, 0.6431, 0.3992, 0.5055, 0.3541, 0.5042, 0.3992, 0.5055, 0.4127, 0.3824, 0.3657, 0.3715, 0.3541, 0.5042, 0.4127, 0.3824, 0.4127, 0.3824, 0.4421, 0.2904, 0.3657, 0.3715, 0.4421, 0.2904, 0.4033, 0.2526, 0.3657, 0.3715, 0.006533, 0.5872, 0.09313, 0.5844, 0.09029, 0.4845, 0.01523, 0.4747, 0.006533, 0.5872, 0.09029, 0.4845, 0.006533, 0.5872, 0.01776, 0.7155, 0.09313, 0.5844, 0.01776, 0.7155, 0.09742, 0.7014, 0.09313, 0.5844, 0.09313, 0.5844, 0.09742, 0.7014, 0.1729, 0.5842, 0.09742, 0.7014, 0.1713, 0.6967, 0.1729, 0.5842, 0.01776, 0.7155, 0.06, 0.8303, 0.09742, 0.7014, 0.06, 0.8303, 0.1164, 0.8093, 0.09742, 0.7014, 0.09742, 0.7014, 0.1164, 0.8093, 0.1713, 0.6967, 0.1192, 0.483, 0.09029, 0.4845, 0.09313, 0.5844, 0.09313, 0.5844, 0.1589, 0.505, 0.1192, 0.483, 0.09313, 0.5844, 0.1664, 0.5184, 0.1589, 0.505, 0.09313, 0.5844, 0.17, 0.5239, 0.1664, 0.5184, 0.17, 0.5239, 0.09313, 0.5844, 0.1729, 0.5842, 0.1729, 0.5842, 0.1786, 0.5248, 0.17, 0.5239, 0.1729, 0.5842, 0.1713, 0.6967, 0.2524, 0.5876, 0.1786, 0.5248, 0.1729, 0.5842, 0.2524, 0.5876, 0.1713, 0.6967, 0.245, 0.7015, 0.2524, 0.5876, 0.1164, 0.8093, 0.1726, 0.8023, 0.1713, 0.6967, 0.1713, 0.6967, 0.1726, 0.8023, 0.245, 0.7015, 0.06, 0.8303, 0.114, 0.9113, 0.1164, 0.8093, 0.114, 0.9113, 0.1424, 0.8955, 0.1164, 0.8093, 0.1164, 0.8093, 0.1424, 0.8955, 0.1726, 0.8023, 0.2524, 0.5876, 0.1865, 0.5135, 0.1786, 0.5248, 0.2524, 0.5876, 0.1995, 0.498, 0.1865, 0.5135, 0.2524, 0.5876, 0.2084, 0.4881, 0.1995, 0.498, 0.2524, 0.5876, 0.2479, 0.4838, 0.2084, 0.4881, 0.2102, 0.4785, 0.2084, 0.4881, 0.2479, 0.4838, 0.2102, 0.4785, 0.2479, 0.4838, 0.2378, 0.3891, 0.2014, 0.4485, 0.2102, 0.4785, 0.2378, 0.3891, 0.2014, 0.4485, 0.2378, 0.3891, 0.1783, 0.3992, 0.1783, 0.3992, 0.1751, 0.4374, 0.2014, 0.4485, 0.2479, 0.4838, 0.248, 0.3899, 0.2378, 0.3891, 0.248, 0.3899, 0.2479, 0.4838, 0.3146, 0.3842, 0.2479, 0.4838, 0.3336, 0.4772, 0.3146, 0.3842, 0.1726, 0.8023, 0.2281, 0.8083, 0.245, 0.7015, 0.1726, 0.8023, 0.1734, 0.8899, 0.2281, 0.8083, 0.1424, 0.8955, 0.1734, 0.8899, 0.1726, 0.8023, 0.1734, 0.8899, 0.2045, 0.8944, 0.2281, 0.8083, 0.1734, 0.8899, 0.1786, 0.978, 0.2045, 0.8944, 0.2045, 0.8944, 0.1786, 0.978, 0.2377, 0.9121, 0.2045, 0.8944, 0.2377, 0.9121, 0.2911, 0.8287, 0.2281, 0.8083, 0.2045, 0.8944, 0.2911, 0.8287, 0.1424, 0.8955, 0.1786, 0.978, 0.1734, 0.8899, 0.114, 0.9113, 0.1786, 0.978, 0.1424, 0.8955, 0.2911, 0.8287, 0.3297, 0.7145, 0.2281, 0.8083, 0.3297, 0.7145, 0.245, 0.7015, 0.2281, 0.8083, 0.3297, 0.7145, 0.3442, 0.5891, 0.245, 0.7015, 0.3442, 0.5891, 0.2524, 0.5876, 0.245, 0.7015, 0.2524, 0.5876, 0.3442, 0.5891, 0.3336, 0.4772, 0.2479, 0.4838, 0.2524, 0.5876, 0.3336, 0.4772, 0.8074, 0.8583, 0.7605, 0.8483, 0.7717, 0.899, 0.8126, 0.8728, 0.8074, 0.8583, 0.7717, 0.899, 0.8126, 0.8728, 0.7717, 0.899, 0.815, 0.9293, 0.825, 0.88, 0.8126, 0.8728, 0.815, 0.9293, 0.7605, 0.8483, 0.8074, 0.8583, 0.8128, 0.8421, 0.8128, 0.8421, 0.7765, 0.8163, 0.7605, 0.8483, 0.8128, 0.8421, 0.7798, 0.8056, 0.7765, 0.8163, 0.7798, 0.8056, 0.8128, 0.8421, 0.8172, 0.8393, 0.8172, 0.8393, 0.8258, 0.8288, 0.7798, 0.8056, 0.8258, 0.8288, 0.8239, 0.7744, 0.7798, 0.8056, 0.8258, 0.8288, 0.8456, 0.8279, 0.8239, 0.7744, 0.8456, 0.8279, 0.8753, 0.7845, 0.8239, 0.7744, 0.9054, 0.8049, 0.8753, 0.7845, 0.8456, 0.8279, 0.9054, 0.8049, 0.8456, 0.8279, 0.8526, 0.8352, 0.8526, 0.8352, 0.8595, 0.8384, 0.9054, 0.8049, 0.9054, 0.8049, 0.8595, 0.8384, 0.8618, 0.8513, 0.8618, 0.8513, 0.8649, 0.8565, 0.9054, 0.8049, 0.8649, 0.8565, 0.9186, 0.8477, 0.9054, 0.8049, 0.825, 0.88, 0.815, 0.9293, 0.8336, 0.9278, 0.825, 0.88, 0.8336, 0.9278, 0.8661, 0.9293, 0.8364, 0.8809, 0.825, 0.88, 0.8661, 0.9293, 0.8661, 0.9293, 0.8416, 0.8814, 0.8364, 0.8809, 0.9144, 0.8577, 0.9186, 0.8477, 0.8649, 0.8565, 0.9099, 0.8922, 0.9144, 0.8577, 0.8649, 0.8565, 0.8416, 0.8814, 0.8661, 0.9293, 0.9099, 0.8922, 0.8649, 0.8565, 0.8585, 0.8738, 0.9099, 0.8922, 0.8585, 0.8738, 0.8416, 0.8814, 0.9099, 0.8922, 0.09029, 0.4845, 0.09383, 0.4331, 0.01523, 0.4747, 0.09383, 0.4331, 0.09029, 0.4845, 0.1373, 0.4462, 0.09383, 0.4331, 0.1373, 0.4462, 0.1751, 0.4374, 0.1751, 0.4374, 0.1783, 0.3992, 0.09383, 0.4331, 0.09029, 0.4845, 0.116, 0.4737, 0.1373, 0.4462, 0.09029, 0.4845, 0.1192, 0.483, 0.116, 0.4737, 0.7595, 0.3898, 0.6894, 0.4035, 0.6863, 0.51, 0.6863, 0.51, 0.7832, 0.4007, 0.7595, 0.3898, 0.6863, 0.51, 0.7885, 0.5155, 0.7832, 0.4007, 0.6894, 0.4035, 0.7595, 0.3898, 0.6864, 0.3563, 0.7595, 0.3898, 0.7832, 0.4007, 0.7914, 0.3542, 0.7012, 0.3079, 0.7595, 0.3898, 0.7914, 0.3542, 0.6864, 0.3563, 0.7595, 0.3898, 0.7012, 0.3079, 0.6115, 0.2588, 0.6864, 0.3563, 0.7012, 0.3079, 0.5944, 0.313, 0.6864, 0.3563, 0.6115, 0.2588, 0.5278, 0.2278, 0.5944, 0.313, 0.6115, 0.2588, 0.5075, 0.2932, 0.5944, 0.313, 0.5278, 0.2278, 0.5105, 0.2281, 0.5075, 0.2932, 0.5278, 0.2278, 0.4421, 0.2904, 0.5075, 0.2932, 0.5105, 0.2281, 0.4033, 0.2526, 0.4421, 0.2904, 0.5105, 0.2281])
me_sphere_000.materials.append(mat_matwisp1)
me_sphere_000.use_remesh_fix_poles = True
me_sphere_000.use_remesh_preserve_attributes = False
me_sphere_000.use_mirror_vertex_groups = False
me_sphere_000.update()
me_sphere_000.normals_split_custom_set([tuple(v) for v in zip(*[iter([-0.2838, -0.6709, 0.6851, -2.319e-05, -0.6708, 0.7416, -9.969e-06, -0.333, 0.9429, -9.969e-06, -0.333, 0.9429, -0.2768, -0.5089, 0.8151, -0.2838, -0.6709, 0.6851, -9.969e-06, -0.333, 0.9429, -0.1744, -0.4484, 0.8767, -0.2768, -0.5089, 0.8151, -2.319e-05, -0.6708, 0.7416, -0.2838, -0.6709, 0.6851, 1.623e-05, -0.913, 0.4079, -0.2838, -0.6709, 0.6851, -0.1561, -0.913, 0.3769, 1.623e-05, -0.913, 0.4079, -8.65e-06, -0.1587, 0.9873, -0.1744, -0.4484, 0.8767, -9.969e-06, -0.333, 0.9429, 1.623e-05, -0.913, 0.4079, -0.1561, -0.913, 0.3769, -1.733e-05, -0.9917, 0.1287, -0.2838, -0.6709, 0.6851, -0.5244, -0.6709, 0.5244, -0.1561, -0.913, 0.3769, -0.5244, -0.6709, 0.5244, -0.2838, -0.6709, 0.6851, -0.2768, -0.5089, 0.8151, -0.5244, -0.6709, 0.5244, -0.2885, -0.913, 0.2886, -0.1561, -0.913, 0.3769, -0.1561, -0.913, 0.3769, -0.2885, -0.913, 0.2886, -1.733e-05, -0.9917, 0.1287, -0.2885, -0.913, 0.2886, -0.3769, -0.913, 0.156, -1.733e-05, -0.9917, 0.1287, -0.3769, -0.913, 0.156, -0.4069, -0.9099, 0.08079, -1.733e-05, -0.9917, 0.1287, -0.5815, -0.8052, 0.1161, -0.4069, -0.9099, 0.08079, -0.3769, -0.913, 0.156, -0.6854, -0.6706, 0.2837, -0.5815, -0.8052, 0.1161, -0.3769, -0.913, 0.156, -0.6854, -0.6706, 0.2837, -0.3769, -0.913, 0.156, -0.2885, -0.913, 0.2886, -0.5244, -0.6709, 0.5244, -0.6854, -0.6706, 0.2837, -0.2885, -0.913, 0.2886, -0.7868, -0.5096, 0.3482, -0.5815, -0.8052, 0.1161, -0.6854, -0.6706, 0.2837, -0.5793, -0.5093, 0.6364, -0.7868, -0.5096, 0.3482, -0.6854, -0.6706, 0.2837, -0.5244, -0.6709, 0.5244, -0.5793, -0.5093, 0.6364, -0.6854, -0.6706, 0.2837, -0.5793, -0.5093, 0.6364, -0.5244, -0.6709, 0.5244, -0.2768, -0.5089, 0.8151, -0.0455, -0.1091, -0.993, -9.777e-06, -0.1055, -0.9944, 1.89e-05, -0.1055, -0.9944, -0.04593, -0.1092, -0.993, -0.0455, -0.1091, -0.993, 1.89e-05, -0.1055, -0.9944, -0.061, -0.1206, -0.9908, -0.0455, -0.1091, -0.993, -0.04593, -0.1092, -0.993, -0.0602, -0.1164, -0.9914, -0.061, -0.1206, -0.9908, -0.04593, -0.1092, -0.993, -0.0602, -0.1164, -0.9914, -0.06356, -0.1343, -0.9889, -0.061, -0.1206, -0.9908, 0.3743, 0.9144, -0.1541, 6.472e-06, 0.9927, -0.1207, 0.4019, 0.9123, -0.07813, 0.5174, 0.8292, -0.2115, 0.3743, 0.9144, -0.1541, 0.4019, 0.9123, -0.07813, 0.5569, 0.8238, -0.1056, 0.5174, 0.8292, -0.2115, 0.4019, 0.9123, -0.07813, 0.2844, 0.9155, -0.2845, 6.472e-06, 0.9927, -0.1207, 0.3743, 0.9144, -0.1541, 0.5233, 0.6726, -0.5232, 0.2844, 0.9155, -0.2845, 0.3743, 0.9144, -0.1541, 0.3743, 0.9144, -0.1541, 0.4952, 0.8033, -0.331, 0.5233, 0.6726, -0.5232, 0.3743, 0.9144, -0.1541, 0.5174, 0.8292, -0.2115, 0.4952, 0.8033, -0.331, 0.1534, 0.9159, -0.3709, 6.472e-06, 0.9927, -0.1207, 0.2844, 0.9155, -0.2845, 2.131e-05, 0.916, -0.4011, 6.472e-06, 0.9927, -0.1207, 0.1534, 0.9159, -0.3709, -6.124e-06, 0.6726, -0.74, 2.131e-05, 0.916, -0.4011, 0.1534, 0.9159, -0.3709, 0.2832, 0.6726, -0.6836, -6.124e-06, 0.6726, -0.74, 0.1534, 0.9159, -0.3709, 0.2832, 0.6726, -0.6836, 0.1534, 0.9159, -0.3709, 0.2844, 0.9155, -0.2845, 0.5233, 0.6726, -0.5232, 0.2832, 0.6726, -0.6836, 0.2844, 0.9155, -0.2845, -1.812e-05, 0.5093, -0.8606, -6.124e-06, 0.6726, -0.74, 0.2832, 0.6726, -0.6836, 0.2769, 0.5085, -0.8153, -1.812e-05, 0.5093, -0.8606, 0.2832, 0.6726, -0.6836, 0.5795, 0.5089, -0.6365, 0.2769, 0.5085, -0.8153, 0.2832, 0.6726, -0.6836, 0.5233, 0.6726, -0.5232, 0.5795, 0.5089, -0.6365, 0.2832, 0.6726, -0.6836, 0.5795, 0.5089, -0.6365, 0.5233, 0.6726, -0.5232, 0.4952, 0.8033, -0.331, 0.5569, 0.8238, -0.1056, 0.5569, 0.8238, -0.1056, 0.5174, 0.8292, -0.2115, -0.5617, 0.8258, 0.05087, -0.6159, 0.7849, 0.06774, -0.6159, 0.7849, 0.06771, -0.5618, 0.8257, 0.05092, -0.5617, 0.8258, 0.05087, -0.6159, 0.7849, 0.06771, -0.5618, 0.8257, 0.05092, -0.5073, 0.8617, 0.006918, -0.5617, 0.8258, 0.05087, -0.5073, 0.8617, 0.006918, -0.5052, 0.8626, 0.02739, -0.5617, 0.8258, 0.05087, -0.5073, 0.8617, 0.006918, -0.5082, 0.8613, -1.198e-07, -0.5052, 0.8626, 0.02739, -0.5082, 0.8613, -1.198e-07, -0.5082, 0.8613, 1.805e-06, -0.5052, 0.8626, 0.02739, -0.5082, 0.8613, -1.198e-07, -0.5082, 0.8613, -4.819e-06, -0.5082, 0.8613, 1.805e-06, -0.5082, 0.8613, -4.819e-06, -0.5082, 0.8613, -3.103e-06, -0.5082, 0.8613, 1.805e-06, -0.5082, 0.8613, -4.819e-06, 1.529e-05, 1.0, 2.82e-05, -0.5082, 0.8613, -3.103e-06, 1.529e-05, 1.0, 2.82e-05, 1.357e-05, 1.0, 1.371e-06, -0.5082, 0.8613, -3.103e-06, -0.4804, -0.5024, 0.7189, -0.4804, -0.5024, 0.7189, -0.378, -0.509, 0.7733, -0.378, -0.509, 0.7733, -0.3608, -0.333, 0.8712, -0.4804, -0.5024, 0.7189, -0.3608, -0.333, 0.8712, -0.5086, -0.4023, 0.7612, -0.4804, -0.5024, 0.7189, -0.6357, -0.5093, 0.5801, -0.378, -0.509, 0.7733, -0.4804, -0.5024, 0.7189, -0.4804, -0.5024, 0.7189, -0.6373, -0.5093, 0.5783, -0.6357, -0.5093, 0.5801, -0.5488, -0.1558, 0.8213, -0.5086, -0.4023, 0.7612, -0.3608, -0.333, 0.8712, -0.3608, -0.333, 0.8712, -0.3827, -0.005319, 0.9239, -0.5488, -0.1558, 0.8213, -0.3827, -0.005319, 0.9239, -0.5488, -0.1558, 0.8213, -0.5488, -0.1558, 0.8213, -0.3827, -0.005319, 0.9239, -0.5488, -0.1558, 0.8213, -0.5488, -0.1558, 0.8213, -0.3827, -0.005319, 0.9239, -0.5488, -0.1558, 0.8213, -0.5488, -0.1558, 0.8213, -0.5488, -0.1558, 0.8213, -0.3827, -0.005319, 0.9239, -0.7071, -0.005319, 0.7071, -0.6764, 0.2914, 0.6764, -0.7071, -0.005319, 0.7071, -0.3827, -0.005319, 0.9239, -0.3661, 0.2914, 0.8838, -0.6764, 0.2914, 0.6764, -0.3827, -0.005319, 0.9239, -0.3661, 0.2914, 0.8838, -0.3827, -0.005319, 0.9239, -3.994e-06, -0.005315, 1.0, 8.658e-06, 0.2914, 0.9566, -0.3661, 0.2914, 0.8838, -3.994e-06, -0.005315, 1.0, -0.3049, 0.6042, 0.7362, -0.3661, 0.2914, 0.8838, 8.658e-06, 0.2914, 0.9566, -4.083e-06, 0.6042, 0.7969, -0.3049, 0.6042, 0.7362, 8.658e-06, 0.2914, 0.9566, -0.7071, -0.005319, 0.7071, -0.724, -0.1586, 0.6713, -0.5488, -0.1558, 0.8213, -0.1744, 0.8901, 0.4212, -0.3049, 0.6042, 0.7362, -4.083e-06, 0.6042, 0.7969, 1.222e-06, 0.8901, 0.4558, -0.1744, 0.8901, 0.4212, -4.083e-06, 0.6042, 0.7969, -0.5635, 0.6042, 0.5635, -0.6764, 0.2914, 0.6764, -0.3661, 0.2914, 0.8838, -0.3049, 0.6042, 0.7362, -0.5635, 0.6042, 0.5635, -0.3661, 0.2914, 0.8838, -0.6764, 0.2914, 0.6764, -0.8838, 0.2915, 0.366, -0.7071, -0.005319, 0.7071, -0.8838, 0.2915, 0.366, -0.9239, -0.005308, 0.3827, -0.7071, -0.005319, 0.7071, -0.724, -0.1586, 0.6713, -0.7071, -0.005319, 0.7071, -0.9239, -0.005308, 0.3827, 9.988e-06, 0.9917, 0.1287, -0.1744, 0.8901, 0.4212, 1.222e-06, 0.8901, 0.4558, -0.3224, 0.89, 0.3224, -0.5635, 0.6042, 0.5635, -0.3049, 0.6042, 0.7362, -0.1744, 0.8901, 0.4212, -0.3224, 0.89, 0.3224, -0.3049, 0.6042, 0.7362, 9.988e-06, 0.9917, 0.1287, -0.3224, 0.89, 0.3224, -0.1744, 0.8901, 0.4212, -0.7364, 0.604, 0.3048, -0.8838, 0.2915, 0.366, -0.6764, 0.2914, 0.6764, -0.5635, 0.6042, 0.5635, -0.7364, 0.604, 0.3048, -0.6764, 0.2914, 0.6764, -0.8838, 0.2915, 0.366, -0.9396, 0.2867, 0.1869, -0.9239, -0.005308, 0.3827, -0.9396, 0.2867, 0.1869, -0.9808, -0.005255, 0.195, -0.9239, -0.005308, 0.3827, -0.9239, -0.005308, 0.3827, -0.9808, -0.005255, 0.195, -0.8712, -0.3331, 0.3607, -0.9808, -0.005255, 0.195, -0.9265, -0.328, 0.1842, -0.8712, -0.3331, 0.3607, -0.9239, -0.005308, 0.3827, -0.8213, -0.1558, 0.5488, -0.724, -0.1586, 0.6713, -0.9239, -0.005308, 0.3827, -0.8213, -0.1558, 0.5488, -0.8213, -0.1558, 0.5488, -0.9239, -0.005308, 0.3827, -0.8213, -0.1558, 0.5488, -0.8213, -0.1558, 0.5488, -0.8213, -0.1558, 0.5488, -0.9239, -0.005308, 0.3827, -0.8712, -0.3331, 0.3607, -0.8712, -0.3331, 0.3607, -0.7632, -0.3969, 0.5099, -0.8213, -0.1558, 0.5488, 9.988e-06, 0.9917, 0.1287, -0.4213, 0.8901, 0.1742, -0.3224, 0.89, 0.3224, -0.4213, 0.8901, 0.1742, -0.7364, 0.604, 0.3048, -0.5635, 0.6042, 0.5635, -0.3224, 0.89, 0.3224, -0.4213, 0.8901, 0.1742, -0.5635, 0.6042, 0.5635, 9.988e-06, 0.9917, 0.1287, -0.4544, 0.8863, 0.08992, -0.4213, 0.8901, 0.1742, -0.4213, 0.8901, 0.1742, -0.4544, 0.8863, 0.08992, -0.7364, 0.604, 0.3048, -0.4544, 0.8863, 0.08992, -0.7868, 0.597, 0.1565, -0.7364, 0.604, 0.3048, -0.7868, 0.597, 0.1565, -0.9396, 0.2867, 0.1869, -0.8838, 0.2915, 0.366, -0.7364, 0.604, 0.3048, -0.7868, 0.597, 0.1565, -0.8838, 0.2915, 0.366, -0.8712, -0.3331, 0.3607, -0.9265, -0.328, 0.1842, -0.8478, -0.503, 0.1684, -0.8026, -0.5099, 0.3096, -0.8712, -0.3331, 0.3607, -0.8478, -0.503, 0.1684, -0.7632, -0.3969, 0.5099, -0.8712, -0.3331, 0.3607, -0.6357, -0.5093, 0.5801, -0.8712, -0.3331, 0.3607, -0.8026, -0.5099, 0.3096, -0.6357, -0.5093, 0.5801, -0.7189, -0.5024, 0.4804, -0.7632, -0.3969, 0.5099, -0.6357, -0.5093, 0.5801, -0.6357, -0.5093, 0.5801, -0.6373, -0.5093, 0.5783, -0.7189, -0.5024, 0.4804, -0.05401, 0.1127, -0.9922, -6.475e-06, 0.1127, -0.9936, 1.808e-06, 0.1127, -0.9936, -0.05313, 0.1127, -0.9922, -0.05401, 0.1127, -0.9922, 1.808e-06, 0.1127, -0.9936, -0.05401, 0.1127, -0.9922, -0.05313, 0.1127, -0.9922, -0.1118, 0.09528, -0.9892, -0.05313, 0.1127, -0.9922, -0.1121, 0.0952, -0.9891, -0.1118, 0.09528, -0.9892, -0.1667, 0.0534, -0.9846, -0.1118, 0.09528, -0.9892, -0.1121, 0.0952, -0.9891, -0.1667, 0.05336, -0.9846, -0.1667, 0.0534, -0.9846, -0.1121, 0.0952, -0.9891, -0.1667, 0.0534, -0.9846, -0.1667, 0.05336, -0.9846, -0.1848, -0.001031, -0.9828, -0.1667, 0.05336, -0.9846, -0.1848, -0.001026, -0.9828, -0.1848, -0.001031, -0.9828, -0.1848, -0.001031, -0.9828, -0.1848, -0.001026, -0.9828, -0.159, -0.06006, -0.9855, -0.1848, -0.001026, -0.9828, -0.1591, -0.05999, -0.9854, -0.159, -0.06006, -0.9855, -0.1342, -0.08869, -0.987, -0.159, -0.06006, -0.9855, -0.1591, -0.05999, -0.9854, -0.1342, -0.08869, -0.987, -0.1342, -0.08869, -0.987, -0.1591, -0.05999, -0.9854, -1.226e-05, 0.005197, -1.0, -1.064e-05, 0.2556, -0.9668, 0.3605, 0.3316, -0.8718, 0.3823, 0.004646, -0.924, -1.226e-05, 0.005197, -1.0, 0.3605, 0.3316, -0.8718, 2.062e-05, -0.2905, -0.9569, -1.226e-05, 0.005197, -1.0, 0.3823, 0.004646, -0.924, 0.3662, -0.2905, -0.884, 2.062e-05, -0.2905, -0.9569, 0.3823, 0.004646, -0.924, 0.3662, -0.2905, -0.884, 0.3823, 0.004646, -0.924, 0.7071, 0.004347, -0.7071, 0.6766, -0.2905, -0.6766, 0.3662, -0.2905, -0.884, 0.7071, 0.004347, -0.7071, 1.517e-05, -0.6033, -0.7975, 2.062e-05, -0.2905, -0.9569, 0.3662, -0.2905, -0.884, 0.3052, -0.6033, -0.7368, 1.517e-05, -0.6033, -0.7975, 0.3662, -0.2905, -0.884, 0.3052, -0.6033, -0.7368, 0.3662, -0.2905, -0.884, 0.6766, -0.2905, -0.6766, 0.5489, 0.1542, -0.8215, 0.3823, 0.004646, -0.924, 0.3605, 0.3316, -0.8718, 0.3605, 0.3316, -0.8718, 0.5234, 0.3352, -0.7834, 0.5489, 0.1542, -0.8215, 0.5489, 0.1542, -0.8215, 0.5489, 0.1542, -0.8215, 0.3823, 0.004646, -0.924, 0.5489, 0.1542, -0.8215, 0.5489, 0.1542, -0.8215, 0.3823, 0.004646, -0.924, 0.5489, 0.1542, -0.8215, 0.7071, 0.004347, -0.7071, 0.3823, 0.004646, -0.924, 0.5489, 0.1542, -0.8215, 0.7242, 0.157, -0.6715, 0.7071, 0.004347, -0.7071, 0.6766, -0.2905, -0.6766, 0.7071, 0.004347, -0.7071, 0.9255, 0.004354, -0.3787, 0.9255, 0.004354, -0.3787, 0.7071, 0.004347, -0.7071, 0.7242, 0.157, -0.6715, 0.8857, -0.2905, -0.3622, 0.6766, -0.2905, -0.6766, 0.9255, 0.004354, -0.3787, 0.5639, -0.6033, -0.564, 0.3052, -0.6033, -0.7368, 0.6766, -0.2905, -0.6766, 0.5639, -0.6033, -0.564, 0.6766, -0.2905, -0.6766, 0.8857, -0.2905, -0.3622, 1.905e-05, -0.8935, -0.4492, 1.517e-05, -0.6033, -0.7975, 0.3052, -0.6033, -0.7368, 0.1718, -0.8933, -0.4153, 1.905e-05, -0.8935, -0.4492, 0.3052, -0.6033, -0.7368, 0.1718, -0.8933, -0.4153, 0.3052, -0.6033, -0.7368, 0.5639, -0.6033, -0.564, 0.7242, 0.157, -0.6715, 0.8215, 0.1542, -0.549, 0.9255, 0.004354, -0.3787, 0.8215, 0.1542, -0.549, 0.8215, 0.1542, -0.549, 0.9255, 0.004354, -0.3787, 0.8215, 0.1542, -0.549, 0.7887, 0.3162, -0.5272, 0.9255, 0.004354, -0.3787, 0.7887, 0.3162, -0.5272, 0.8731, 0.3319, -0.3572, 0.9255, 0.004354, -0.3787, 0.7887, 0.3162, -0.5272, 0.719, 0.5021, -0.4805, 0.8731, 0.3319, -0.3572, 0.7191, 0.5021, -0.4804, 0.8731, 0.3319, -0.3572, 0.719, 0.5021, -0.4805, 0.7191, 0.5021, -0.4804, 0.719, 0.5021, -0.4805, 0.7191, 0.5021, -0.4804, 0.6359, 0.509, -0.5802, 0.7191, 0.5021, -0.4804, 0.7191, 0.5021, -0.4804, 0.7191, 0.5021, -0.4804, 0.6114, 0.5093, -0.6056, 0.6359, 0.509, -0.5802, 0.7191, 0.5021, -0.4804, 0.7967, 0.5091, -0.3256, 0.8731, 0.3319, -0.3572, 0.8731, 0.3319, -0.3572, 0.7967, 0.5091, -0.3256, 0.8501, 0.5013, -0.1615, 0.9293, 0.3247, -0.1762, 0.8731, 0.3319, -0.3572, 0.8501, 0.5013, -0.1615, 0.7383, -0.6033, -0.3016, 0.5639, -0.6033, -0.564, 0.8857, -0.2905, -0.3622, 0.3183, -0.8929, -0.3185, 0.5639, -0.6033, -0.564, 0.7383, -0.6033, -0.3016, 0.419, -0.8915, -0.1725, 0.3183, -0.8929, -0.3185, 0.7383, -0.6033, -0.3016, 1.041e-05, -0.9932, -0.1163, 0.3183, -0.8929, -0.3185, 0.419, -0.8915, -0.1725, 1.041e-05, -0.9932, -0.1163, 0.419, -0.8915, -0.1725, 0.449, -0.8893, -0.08691, 0.419, -0.8915, -0.1725, 0.7383, -0.6033, -0.3016, 0.7907, -0.5937, -0.1495, 0.449, -0.8893, -0.08691, 0.419, -0.8915, -0.1725, 0.7907, -0.5937, -0.1495, 1.041e-05, -0.9932, -0.1163, 0.1718, -0.8933, -0.4153, 0.3183, -0.8929, -0.3185, 0.3183, -0.8929, -0.3185, 0.1718, -0.8933, -0.4153, 0.5639, -0.6033, -0.564, 1.041e-05, -0.9932, -0.1163, 1.905e-05, -0.8935, -0.4492, 0.1718, -0.8933, -0.4153, 0.9419, -0.2846, -0.1784, 0.7907, -0.5937, -0.1495, 0.7383, -0.6033, -0.3016, 0.8857, -0.2905, -0.3622, 0.9419, -0.2846, -0.1784, 0.7383, -0.6033, -0.3016, 0.9825, 0.004161, -0.1863, 0.9419, -0.2846, -0.1784, 0.8857, -0.2905, -0.3622, 0.9255, 0.004354, -0.3787, 0.9825, 0.004161, -0.1863, 0.8857, -0.2905, -0.3622, 0.9825, 0.004161, -0.1863, 0.9255, 0.004354, -0.3787, 0.9293, 0.3247, -0.1762, 0.9255, 0.004354, -0.3787, 0.8731, 0.3319, -0.3572, 0.9293, 0.3247, -0.1762, -0.8023, -0.3351, -0.494, -0.4918, -0.8164, -0.3028, -0.5086, -0.8021, -0.3131, -0.8165, -0.2839, -0.5027, -0.8023, -0.3351, -0.494, -0.5086, -0.8021, -0.3131, -0.5086, -0.8021, -0.3131, -0.4918, -0.8164, -0.3028, 0.006022, -1.0, 0.003708, -0.4918, -0.8164, -0.3028, -0.006417, -1.0, -0.003951, 0.006022, -1.0, 0.003708, -0.8177, 0.279, -0.5035, -0.8023, -0.3351, -0.494, -0.8165, -0.2839, -0.5027, -0.8165, -0.2839, -0.5027, -0.8515, 6.433e-06, -0.5243, -0.8177, 0.279, -0.5035, -0.8515, 6.433e-06, -0.5243, -0.7783, 0.4057, -0.4792, -0.8177, 0.279, -0.5035, -0.6889, 0.5878, -0.4242, -0.8177, 0.279, -0.5035, -0.7783, 0.4057, -0.4792, -0.7783, 0.4057, -0.4792, -0.5399, 0.7786, -0.3199, -0.6889, 0.5878, -0.4242, -0.7783, 0.4057, -0.4792, -0.4423, 0.8604, -0.2532, -0.5399, 0.7786, -0.3199, -0.009286, 0.9999, 0.01083, -0.5399, 0.7786, -0.3199, -0.4423, 0.8604, -0.2532, 0.05591, 0.9973, 0.04718, -0.009286, 0.9999, 0.01083, -0.4423, 0.8604, -0.2532, -0.009286, 0.9999, 0.01083, 0.05591, 0.9973, 0.04718, 0.4998, 0.8096, 0.3078, 0.4998, 0.8096, 0.3078, 0.5011, 0.8086, 0.3085, -0.009286, 0.9999, 0.01083, 0.5011, 0.8086, 0.3085, 0.2631, 0.9511, 0.162, -0.009286, 0.9999, 0.01083, 0.6889, 0.5878, 0.4242, 0.5011, 0.8086, 0.3085, 0.4998, 0.8096, 0.3078, 0.4998, 0.8096, 0.3078, 0.8109, 0.3051, 0.4993, 0.6889, 0.5878, 0.4242, 0.4998, 0.8096, 0.3078, 0.7818, 0.3963, 0.4814, 0.8109, 0.3051, 0.4993, 0.2631, -0.9511, 0.162, 0.006022, -1.0, 0.003708, -0.006417, -1.0, -0.003951, -0.006417, -1.0, -0.003951, 0.5596, -0.7537, 0.3446, 0.2631, -0.9511, 0.162, -0.006417, -1.0, -0.003951, 0.44, -0.8562, 0.2709, 0.5596, -0.7537, 0.3446, -0.006417, -1.0, -0.003951, 0.2632, -0.9511, 0.162, 0.44, -0.8562, 0.2709, 0.8109, 0.3051, 0.4993, 0.7818, 0.3963, 0.4814, 0.8515, -1.129e-06, 0.5243, 0.8109, 0.3051, 0.4993, 0.8515, -1.129e-06, 0.5243, 0.8246, -0.2496, 0.5077, 0.5596, -0.7537, 0.3446, 0.44, -0.8562, 0.2709, 0.8246, -0.2496, 0.5077, 0.8246, -0.2496, 0.5077, 0.7944, -0.3601, 0.4891, 0.8109, 0.3051, 0.4993, 0.44, -0.8562, 0.2709, 0.7944, -0.3601, 0.4891, 0.8246, -0.2496, 0.5077, 0.3781, 0.5086, -0.7735, 0.3605, 0.3316, -0.8718, -1.064e-05, 0.2556, -0.9668, 0.4805, 0.502, -0.7191, 0.3605, 0.3316, -0.8718, 0.3781, 0.5086, -0.7735, 0.6114, 0.5093, -0.6056, 0.4805, 0.502, -0.7191, 0.3781, 0.5086, -0.7735, 0.3781, 0.5086, -0.7735, 0.6359, 0.509, -0.5802, 0.6114, 0.5093, -0.6056, 0.4805, 0.502, -0.7191, 0.4805, 0.502, -0.7191, 0.3605, 0.3316, -0.8718, 0.4805, 0.502, -0.7191, 0.5234, 0.3352, -0.7834, 0.3605, 0.3316, -0.8718, -0.3608, -0.333, 0.8712, -0.1904, -0.219, 0.957, -1.195e-05, -0.1587, 0.9873, -1.195e-05, -0.1587, 0.9873, -0.3827, -0.005319, 0.9239, -0.3608, -0.333, 0.8712, -1.195e-05, -0.1587, 0.9873, -3.994e-06, -0.005315, 1.0, -0.3827, -0.005319, 0.9239, -0.1904, -0.219, 0.957, -0.3608, -0.333, 0.8712, -0.378, -0.509, 0.7733, 0.5082, -0.8613, 6.873e-07, 0.5082, -0.8613, 5.482e-07, -1.553e-05, -1.0, -1.835e-06, -1.718e-05, -1.0, -3.085e-06, 0.5082, -0.8613, 6.873e-07, -1.553e-05, -1.0, -1.835e-06, 0.5082, -0.8613, 6.873e-07, 0.5082, -0.8613, 3.161e-07, 0.5082, -0.8613, 5.482e-07, 0.5082, -0.8613, 3.161e-07, 0.5082, -0.8613, 8.814e-07, 0.5082, -0.8613, 5.482e-07, 0.5082, -0.8613, 3.161e-07, 0.5075, -0.8616, -0.006904, 0.5082, -0.8613, 8.814e-07, 0.5075, -0.8616, -0.006904, 0.5052, -0.8626, -0.02738, 0.5082, -0.8613, 8.814e-07, 0.5075, -0.8616, -0.006904, 0.5618, -0.8257, -0.05092, 0.5052, -0.8626, -0.02738, 0.5618, -0.8257, -0.05092, 0.5617, -0.8258, -0.05087, 0.5052, -0.8626, -0.02738, 0.5618, -0.8257, -0.05092, 0.6159, -0.7849, -0.06772, 0.5617, -0.8258, -0.05087, 0.6159, -0.7849, -0.06772, 0.6159, -0.7849, -0.06773, 0.5617, -0.8258, -0.05087, 1.259e-05, -0.6708, 0.7416, 0.2838, -0.6709, 0.6851, 0.2768, -0.5089, 0.8151, 0.2768, -0.5089, 0.8151, -1.132e-05, -0.333, 0.9429, 1.259e-05, -0.6708, 0.7416, 0.2768, -0.5089, 0.8151, 0.1744, -0.4484, 0.8767, -1.132e-05, -0.333, 0.9429, 0.2838, -0.6709, 0.6851, 1.259e-05, -0.6708, 0.7416, -1.623e-05, -0.913, 0.4079, 0.1561, -0.913, 0.3769, 0.2838, -0.6709, 0.6851, -1.623e-05, -0.913, 0.4079, 0.1744, -0.4484, 0.8767, 8.658e-06, -0.1587, 0.9873, -1.132e-05, -0.333, 0.9429, 0.1561, -0.913, 0.3769, -1.623e-05, -0.913, 0.4079, 1.732e-05, -0.9917, 0.1287, 0.5244, -0.6709, 0.5244, 0.2838, -0.6709, 0.6851, 0.1561, -0.913, 0.3769, 0.2838, -0.6709, 0.6851, 0.5244, -0.6709, 0.5244, 0.2768, -0.5089, 0.8151, 0.2885, -0.913, 0.2886, 0.5244, -0.6709, 0.5244, 0.1561, -0.913, 0.3769, 0.2885, -0.913, 0.2886, 0.1561, -0.913, 0.3769, 1.732e-05, -0.9917, 0.1287, 0.3769, -0.913, 0.156, 0.2885, -0.913, 0.2886, 1.732e-05, -0.9917, 0.1287, 0.4069, -0.9099, 0.08079, 0.3769, -0.913, 0.156, 1.732e-05, -0.9917, 0.1287, 0.4069, -0.9099, 0.08079, 0.5815, -0.8052, 0.1161, 0.3769, -0.913, 0.156, 0.5815, -0.8052, 0.1161, 0.6854, -0.6706, 0.2837, 0.3769, -0.913, 0.156, 0.6854, -0.6706, 0.2837, 0.5244, -0.6709, 0.5244, 0.2885, -0.913, 0.2886, 0.3769, -0.913, 0.156, 0.6854, -0.6706, 0.2837, 0.2885, -0.913, 0.2886, 0.5815, -0.8052, 0.1161, 0.7868, -0.5096, 0.3482, 0.6854, -0.6706, 0.2837, 0.5793, -0.5093, 0.6364, 0.5244, -0.6709, 0.5244, 0.6854, -0.6706, 0.2837, 0.7868, -0.5096, 0.3482, 0.5793, -0.5093, 0.6364, 0.6854, -0.6706, 0.2837, 0.5244, -0.6709, 0.5244, 0.5793, -0.5093, 0.6364, 0.2768, -0.5089, 0.8151, 0.0455, -0.1091, -0.993, 0.04593, -0.1092, -0.993, -1.891e-05, -0.1055, -0.9944, 9.799e-06, -0.1055, -0.9944, 0.0455, -0.1091, -0.993, -1.891e-05, -0.1055, -0.9944, 0.0455, -0.1091, -0.993, 0.061, -0.1206, -0.9908, 0.04593, -0.1092, -0.993, 0.061, -0.1206, -0.9908, 0.0602, -0.1164, -0.9914, 0.04593, -0.1092, -0.993, 0.06356, -0.1343, -0.9889, 0.0602, -0.1164, -0.9914, 0.061, -0.1206, -0.9908, -6.497e-06, 0.9927, -0.1207, -0.3743, 0.9144, -0.1541, -0.4019, 0.9123, -0.07813, -0.3743, 0.9144, -0.1541, -0.5174, 0.8292, -0.2115, -0.4019, 0.9123, -0.07813, -0.5174, 0.8292, -0.2115, -0.5569, 0.8238, -0.1056, -0.4019, 0.9123, -0.07813, -6.497e-06, 0.9927, -0.1207, -0.2844, 0.9155, -0.2845, -0.3743, 0.9144, -0.1541, -0.4952, 0.8033, -0.331, -0.5174, 0.8292, -0.2115, -0.3743, 0.9144, -0.1541, -0.3743, 0.9144, -0.1541, -0.5233, 0.6726, -0.5232, -0.4952, 0.8033, -0.331, -0.3743, 0.9144, -0.1541, -0.2844, 0.9155, -0.2845, -0.5233, 0.6726, -0.5232, -6.497e-06, 0.9927, -0.1207, -0.1534, 0.9159, -0.3709, -0.2844, 0.9155, -0.2845, -6.497e-06, 0.9927, -0.1207, -2.135e-05, 0.916, -0.4011, -0.1534, 0.9159, -0.3709, -2.135e-05, 0.916, -0.4011, 6.109e-06, 0.6726, -0.74, -0.1534, 0.9159, -0.3709, 6.109e-06, 0.6726, -0.74, -0.2832, 0.6726, -0.6836, -0.1534, 0.9159, -0.3709, -0.2832, 0.6726, -0.6836, -0.5233, 0.6726, -0.5232, -0.2844, 0.9155, -0.2845, -0.1534, 0.9159, -0.3709, -0.2832, 0.6726, -0.6836, -0.2844, 0.9155, -0.2845, 6.109e-06, 0.6726, -0.74, 1.806e-05, 0.5093, -0.8606, -0.2832, 0.6726, -0.6836, 1.806e-05, 0.5093, -0.8606, -0.2769, 0.5085, -0.8153, -0.2832, 0.6726, -0.6836, -0.5795, 0.5089, -0.6365, -0.5233, 0.6726, -0.5232, -0.2832, 0.6726, -0.6836, -0.2769, 0.5085, -0.8153, -0.5795, 0.5089, -0.6365, -0.2832, 0.6726, -0.6836, -0.5233, 0.6726, -0.5232, -0.5795, 0.5089, -0.6365, -0.4952, 0.8033, -0.331, -0.5569, 0.8238, -0.1056, -0.5569, 0.8238, -0.1056, -0.5174, 0.8292, -0.2115, 0.5617, 0.8258, 0.05088, 0.5618, 0.8257, 0.05092, 0.6159, 0.7849, 0.06771, 0.6159, 0.7849, 0.06774, 0.5617, 0.8258, 0.05088, 0.6159, 0.7849, 0.06771, 0.5073, 0.8617, 0.006918, 0.5618, 0.8257, 0.05092, 0.5617, 0.8258, 0.05088, 0.5052, 0.8626, 0.02738, 0.5073, 0.8617, 0.006918, 0.5617, 0.8258, 0.05088, 0.5082, 0.8613, 9.307e-08, 0.5073, 0.8617, 0.006918, 0.5052, 0.8626, 0.02738, 0.5082, 0.8613, -1.134e-07, 0.5082, 0.8613, 9.307e-08, 0.5052, 0.8626, 0.02738, 0.5082, 0.8613, -4.813e-06, 0.5082, 0.8613, 9.307e-08, 0.5082, 0.8613, -1.134e-07, 0.5082, 0.8613, -4.083e-06, 0.5082, 0.8613, -4.813e-06, 0.5082, 0.8613, -1.134e-07, -1.498e-05, 1.0, 1.906e-05, 0.5082, 0.8613, -4.813e-06, 0.5082, 0.8613, -4.083e-06, -1.356e-05, 1.0, 2.107e-05, -1.498e-05, 1.0, 1.906e-05, 0.5082, 0.8613, -4.083e-06, 0.4804, -0.5024, 0.7189, 0.378, -0.509, 0.7733, 0.6357, -0.5093, 0.5801, 0.6357, -0.5093, 0.5801, 0.6373, -0.5093, 0.5783, 0.4804, -0.5024, 0.7189, 0.378, -0.509, 0.7733, 0.4804, -0.5024, 0.7189, 0.4804, -0.5024, 0.7189, 0.4804, -0.5024, 0.7189, 0.3608, -0.333, 0.8711, 0.378, -0.509, 0.7733, 0.4804, -0.5024, 0.7189, 0.5086, -0.4023, 0.7612, 0.3608, -0.333, 0.8711, 0.3608, -0.333, 0.8711, 0.5086, -0.4023, 0.7612, 0.5488, -0.1558, 0.8213, 0.5488, -0.1558, 0.8213, 0.3827, -0.005317, 0.9239, 0.3608, -0.333, 0.8711, 0.5488, -0.1558, 0.8213, 0.5488, -0.1558, 0.8213, 0.3827, -0.005317, 0.9239, 0.5488, -0.1558, 0.8213, 0.5488, -0.1558, 0.8213, 0.3827, -0.005317, 0.9239, 0.5488, -0.1558, 0.8213, 0.5488, -0.1558, 0.8213, 0.3827, -0.005317, 0.9239, 0.5488, -0.1558, 0.8213, 0.7071, -0.005319, 0.7071, 0.3827, -0.005317, 0.9239, 0.7071, -0.005319, 0.7071, 0.6764, 0.2914, 0.6764, 0.3827, -0.005317, 0.9239, 0.6764, 0.2914, 0.6764, 0.3661, 0.2914, 0.8838, 0.3827, -0.005317, 0.9239, 0.3827, -0.005317, 0.9239, 0.3661, 0.2914, 0.8838, 4.038e-06, -0.005318, 1.0, 0.3661, 0.2914, 0.8838, -8.672e-06, 0.2914, 0.9566, 4.038e-06, -0.005318, 1.0, 0.3661, 0.2914, 0.8838, 0.3049, 0.6042, 0.7362, -8.672e-06, 0.2914, 0.9566, 0.3049, 0.6042, 0.7362, 4.083e-06, 0.6042, 0.7969, -8.672e-06, 0.2914, 0.9566, 0.5488, -0.1558, 0.8213, 0.724, -0.1586, 0.6713, 0.7071, -0.005319, 0.7071, 0.3049, 0.6042, 0.7362, 0.1744, 0.8901, 0.4212, 4.083e-06, 0.6042, 0.7969, 0.1744, 0.8901, 0.4212, -1.222e-06, 0.8901, 0.4558, 4.083e-06, 0.6042, 0.7969, 0.5635, 0.6042, 0.5635, 0.3049, 0.6042, 0.7362, 0.3661, 0.2914, 0.8838, 0.6764, 0.2914, 0.6764, 0.5635, 0.6042, 0.5635, 0.3661, 0.2914, 0.8838, 0.8838, 0.2915, 0.366, 0.6764, 0.2914, 0.6764, 0.7071, -0.005319, 0.7071, 0.9239, -0.005308, 0.3827, 0.8838, 0.2915, 0.366, 0.7071, -0.005319, 0.7071, 0.9239, -0.005308, 0.3827, 0.7071, -0.005319, 0.7071, 0.724, -0.1586, 0.6713, 0.1744, 0.8901, 0.4212, -9.969e-06, 0.9917, 0.1287, -1.222e-06, 0.8901, 0.4558, 0.3224, 0.89, 0.3224, 0.1744, 0.8901, 0.4212, 0.3049, 0.6042, 0.7362, 0.5635, 0.6042, 0.5635, 0.3224, 0.89, 0.3224, 0.3049, 0.6042, 0.7362, 0.3224, 0.89, 0.3224, -9.969e-06, 0.9917, 0.1287, 0.1744, 0.8901, 0.4212, 0.7364, 0.604, 0.3048, 0.5635, 0.6042, 0.5635, 0.6764, 0.2914, 0.6764, 0.8838, 0.2915, 0.366, 0.7364, 0.604, 0.3048, 0.6764, 0.2914, 0.6764, 0.9396, 0.2867, 0.1869, 0.8838, 0.2915, 0.366, 0.9239, -0.005308, 0.3827, 0.9808, -0.005255, 0.195, 0.9396, 0.2867, 0.1869, 0.9239, -0.005308, 0.3827, 0.9808, -0.005255, 0.195, 0.9239, -0.005308, 0.3827, 0.8712, -0.3331, 0.3607, 0.9265, -0.328, 0.1842, 0.9808, -0.005255, 0.195, 0.8712, -0.3331, 0.3607, 0.8712, -0.3331, 0.3607, 0.9239, -0.005308, 0.3827, 0.8213, -0.1558, 0.5488, 0.8213, -0.1558, 0.5488, 0.7632, -0.3969, 0.5099, 0.8712, -0.3331, 0.3607, 0.724, -0.1586, 0.6713, 0.8213, -0.1558, 0.5488, 0.9239, -0.005308, 0.3827, 0.8213, -0.1558, 0.5488, 0.8213, -0.1558, 0.5488, 0.9239, -0.005308, 0.3827, 0.8213, -0.1558, 0.5488, 0.8213, -0.1558, 0.5488, 0.9239, -0.005308, 0.3827, 0.4213, 0.8901, 0.1742, -9.969e-06, 0.9917, 0.1287, 0.3224, 0.89, 0.3224, 0.4213, 0.8901, 0.1742, 0.3224, 0.89, 0.3224, 0.5635, 0.6042, 0.5635, 0.7364, 0.604, 0.3048, 0.4213, 0.8901, 0.1742, 0.5635, 0.6042, 0.5635, 0.4544, 0.8863, 0.08992, -9.969e-06, 0.9917, 0.1287, 0.4213, 0.8901, 0.1742, 0.4544, 0.8863, 0.08992, 0.4213, 0.8901, 0.1742, 0.7364, 0.604, 0.3048, 0.7868, 0.597, 0.1565, 0.4544, 0.8863, 0.08992, 0.7364, 0.604, 0.3048, 0.7868, 0.597, 0.1565, 0.7364, 0.604, 0.3048, 0.8838, 0.2915, 0.366, 0.9396, 0.2867, 0.1869, 0.7868, 0.597, 0.1565, 0.8838, 0.2915, 0.366, 0.9265, -0.328, 0.1842, 0.8712, -0.3331, 0.3607, 0.8478, -0.503, 0.1684, 0.8712, -0.3331, 0.3607, 0.8027, -0.5098, 0.3095, 0.8478, -0.503, 0.1684, 0.6357, -0.5093, 0.5801, 0.8712, -0.3331, 0.3607, 0.7632, -0.3969, 0.5099, 0.6357, -0.5093, 0.5801, 0.8027, -0.5098, 0.3095, 0.8712, -0.3331, 0.3607, 0.6357, -0.5093, 0.5801, 0.7632, -0.3969, 0.5099, 0.7189, -0.5024, 0.4804, 0.7189, -0.5024, 0.4804, 0.6373, -0.5093, 0.5783, 0.6357, -0.5093, 0.5801, 0.05401, 0.1127, -0.9922, 0.05313, 0.1127, -0.9922, -1.833e-06, 0.1127, -0.9936, 6.523e-06, 0.1127, -0.9936, 0.05401, 0.1127, -0.9922, -1.833e-06, 0.1127, -0.9936, 0.05313, 0.1127, -0.9922, 0.05401, 0.1127, -0.9922, 0.1118, 0.09528, -0.9892, 0.1121, 0.0952, -0.9891, 0.05313, 0.1127, -0.9922, 0.1118, 0.09528, -0.9892, 0.1118, 0.09528, -0.9892, 0.1667, 0.0534, -0.9846, 0.1121, 0.0952, -0.9891, 0.1667, 0.0534, -0.9846, 0.1667, 0.05336, -0.9846, 0.1121, 0.0952, -0.9891, 0.1667, 0.05336, -0.9846, 0.1667, 0.0534, -0.9846, 0.1848, -0.001031, -0.9828, 0.1848, -0.001027, -0.9828, 0.1667, 0.05336, -0.9846, 0.1848, -0.001031, -0.9828, 0.1848, -0.001027, -0.9828, 0.1848, -0.001031, -0.9828, 0.159, -0.06006, -0.9855, 0.1591, -0.05999, -0.9854, 0.1848, -0.001027, -0.9828, 0.159, -0.06006, -0.9855, 0.159, -0.06006, -0.9855, 0.1342, -0.08869, -0.987, 0.1591, -0.05999, -0.9854, 0.1342, -0.08869, -0.987, 0.1342, -0.08869, -0.987, 0.1591, -0.05999, -0.9854, 1.222e-05, 0.005194, -1.0, -0.3822, 0.004771, -0.9241, -0.3603, 0.3318, -0.8718, 1.054e-05, 0.2556, -0.9668, 1.222e-05, 0.005194, -1.0, -0.3603, 0.3318, -0.8718, 1.222e-05, 0.005194, -1.0, -2.064e-05, -0.2905, -0.9569, -0.3822, 0.004771, -0.9241, -2.064e-05, -0.2905, -0.9569, -0.3662, -0.2905, -0.884, -0.3822, 0.004771, -0.9241, -0.3822, 0.004771, -0.9241, -0.3662, -0.2905, -0.884, -0.7071, 0.004347, -0.7071, -0.3662, -0.2905, -0.884, -0.6766, -0.2905, -0.6766, -0.7071, 0.004347, -0.7071, -2.064e-05, -0.2905, -0.9569, -1.514e-05, -0.6033, -0.7975, -0.3662, -0.2905, -0.884, -1.514e-05, -0.6033, -0.7975, -0.3052, -0.6033, -0.7368, -0.3662, -0.2905, -0.884, -0.3662, -0.2905, -0.884, -0.3052, -0.6033, -0.7368, -0.6766, -0.2905, -0.6766, -0.5234, 0.3352, -0.7834, -0.3603, 0.3318, -0.8718, -0.3822, 0.004771, -0.9241, -0.3822, 0.004771, -0.9241, -0.5489, 0.1542, -0.8215, -0.5234, 0.3352, -0.7834, -0.3822, 0.004771, -0.9241, -0.5489, 0.1542, -0.8215, -0.5489, 0.1542, -0.8215, -0.3822, 0.004771, -0.9241, -0.5489, 0.1542, -0.8215, -0.5489, 0.1542, -0.8215, -0.5489, 0.1542, -0.8215, -0.3822, 0.004771, -0.9241, -0.7071, 0.004347, -0.7071, -0.7071, 0.004347, -0.7071, -0.7242, 0.157, -0.6715, -0.5489, 0.1542, -0.8215, -0.7071, 0.004347, -0.7071, -0.6766, -0.2905, -0.6766, -0.9255, 0.004354, -0.3787, -0.7242, 0.157, -0.6715, -0.7071, 0.004347, -0.7071, -0.9255, 0.004354, -0.3787, -0.6766, -0.2905, -0.6766, -0.8857, -0.2905, -0.3622, -0.9255, 0.004354, -0.3787, -0.3052, -0.6033, -0.7368, -0.5639, -0.6033, -0.564, -0.6766, -0.2905, -0.6766, -0.6766, -0.2905, -0.6766, -0.5639, -0.6033, -0.564, -0.8857, -0.2905, -0.3622, -1.514e-05, -0.6033, -0.7975, -1.904e-05, -0.8935, -0.4492, -0.3052, -0.6033, -0.7368, -1.904e-05, -0.8935, -0.4492, -0.1718, -0.8933, -0.4153, -0.3052, -0.6033, -0.7368, -0.3052, -0.6033, -0.7368, -0.1718, -0.8933, -0.4153, -0.5639, -0.6033, -0.564, -0.9255, 0.004354, -0.3787, -0.8215, 0.1542, -0.549, -0.7242, 0.157, -0.6715, -0.9255, 0.004354, -0.3787, -0.8215, 0.1542, -0.549, -0.8215, 0.1542, -0.549, -0.9255, 0.004354, -0.3787, -0.7887, 0.3162, -0.5272, -0.8215, 0.1542, -0.549, -0.9255, 0.004354, -0.3787, -0.8731, 0.3319, -0.3572, -0.7887, 0.3162, -0.5272, -0.719, 0.5021, -0.4805, -0.7887, 0.3162, -0.5272, -0.8731, 0.3319, -0.3572, -0.719, 0.5021, -0.4805, -0.8731, 0.3319, -0.3572, -0.7191, 0.5021, -0.4804, -0.7191, 0.5021, -0.4804, -0.719, 0.5021, -0.4805, -0.7191, 0.5021, -0.4804, -0.7191, 0.5021, -0.4804, -0.7191, 0.5021, -0.4804, -0.6359, 0.509, -0.5802, -0.6359, 0.509, -0.5802, -0.6114, 0.5093, -0.6056, -0.7191, 0.5021, -0.4804, -0.8731, 0.3319, -0.3572, -0.7967, 0.5091, -0.3256, -0.7191, 0.5021, -0.4804, -0.7967, 0.5091, -0.3256, -0.8731, 0.3319, -0.3572, -0.8501, 0.5013, -0.1615, -0.8731, 0.3319, -0.3572, -0.9293, 0.3247, -0.1762, -0.8501, 0.5013, -0.1615, -0.5639, -0.6033, -0.564, -0.7383, -0.6033, -0.3016, -0.8857, -0.2905, -0.3622, -0.5639, -0.6033, -0.564, -0.3183, -0.8929, -0.3185, -0.7383, -0.6033, -0.3016, -0.1718, -0.8933, -0.4153, -0.3183, -0.8929, -0.3185, -0.5639, -0.6033, -0.564, -0.3183, -0.8929, -0.3185, -0.419, -0.8915, -0.1721, -0.7383, -0.6033, -0.3016, -0.3183, -0.8929, -0.3185, -1.036e-05, -0.9932, -0.1163, -0.419, -0.8915, -0.1721, -0.419, -0.8915, -0.1721, -1.036e-05, -0.9932, -0.1163, -0.449, -0.8893, -0.08691, -0.419, -0.8915, -0.1721, -0.449, -0.8893, -0.08691, -0.7907, -0.5937, -0.1495, -0.7383, -0.6033, -0.3016, -0.419, -0.8915, -0.1721, -0.7907, -0.5937, -0.1495, -0.1718, -0.8933, -0.4153, -1.036e-05, -0.9932, -0.1163, -0.3183, -0.8929, -0.3185, -1.904e-05, -0.8935, -0.4492, -1.036e-05, -0.9932, -0.1163, -0.1718, -0.8933, -0.4153, -0.7907, -0.5937, -0.1495, -0.9419, -0.2846, -0.1784, -0.7383, -0.6033, -0.3016, -0.9419, -0.2846, -0.1784, -0.8857, -0.2905, -0.3622, -0.7383, -0.6033, -0.3016, -0.9419, -0.2846, -0.1784, -0.9825, 0.004161, -0.1863, -0.8857, -0.2905, -0.3622, -0.9825, 0.004161, -0.1863, -0.9255, 0.004354, -0.3787, -0.8857, -0.2905, -0.3622, -0.9255, 0.004354, -0.3787, -0.9825, 0.004161, -0.1863, -0.9293, 0.3247, -0.1762, -0.8731, 0.3319, -0.3572, -0.9255, 0.004354, -0.3787, -0.9293, 0.3247, -0.1762, 0.8023, -0.3351, -0.494, 0.8165, -0.2839, -0.5027, 0.5086, -0.8021, -0.3131, 0.4918, -0.8164, -0.3028, 0.8023, -0.3351, -0.494, 0.5086, -0.8021, -0.3131, 0.4918, -0.8164, -0.3028, 0.5086, -0.8021, -0.3131, -0.006022, -1.0, 0.003708, 0.006417, -1.0, -0.003951, 0.4918, -0.8164, -0.3028, -0.006022, -1.0, 0.003708, 0.8165, -0.2839, -0.5027, 0.8023, -0.3351, -0.494, 0.8177, 0.279, -0.5035, 0.8177, 0.279, -0.5035, 0.8515, 6.399e-06, -0.5243, 0.8165, -0.2839, -0.5027, 0.8177, 0.279, -0.5035, 0.7783, 0.4057, -0.4792, 0.8515, 6.399e-06, -0.5243, 0.7783, 0.4057, -0.4792, 0.8177, 0.279, -0.5035, 0.6889, 0.5878, -0.4242, 0.6889, 0.5878, -0.4242, 0.5399, 0.7786, -0.3199, 0.7783, 0.4057, -0.4792, 0.5399, 0.7786, -0.3199, 0.4423, 0.8604, -0.2532, 0.7783, 0.4057, -0.4792, 0.5399, 0.7786, -0.3199, 0.009289, 0.9999, 0.01082, 0.4423, 0.8604, -0.2532, 0.009289, 0.9999, 0.01082, -0.05591, 0.9973, 0.04718, 0.4423, 0.8604, -0.2532, -0.4998, 0.8096, 0.3078, -0.05591, 0.9973, 0.04718, 0.009289, 0.9999, 0.01082, -0.4998, 0.8096, 0.3078, 0.009289, 0.9999, 0.01082, -0.2631, 0.9511, 0.162, -0.2631, 0.9511, 0.162, -0.5011, 0.8086, 0.3085, -0.4998, 0.8096, 0.3078, -0.4998, 0.8096, 0.3078, -0.5011, 0.8086, 0.3085, -0.6889, 0.5878, 0.4242, -0.6889, 0.5878, 0.4242, -0.8109, 0.3051, 0.4993, -0.4998, 0.8096, 0.3078, -0.8109, 0.3051, 0.4993, -0.7818, 0.3963, 0.4814, -0.4998, 0.8096, 0.3078, 0.006417, -1.0, -0.003951, -0.006022, -1.0, 0.003708, -0.2631, -0.9511, 0.162, 0.006417, -1.0, -0.003951, -0.2631, -0.9511, 0.162, -0.5597, -0.7537, 0.3446, -0.2631, -0.9511, 0.162, 0.006417, -1.0, -0.003951, -0.5597, -0.7537, 0.3446, -0.5597, -0.7537, 0.3446, -0.44, -0.8562, 0.2709, -0.2631, -0.9511, 0.162, -0.8515, 0.0, 0.5243, -0.7818, 0.3963, 0.4814, -0.8109, 0.3051, 0.4993, -0.8246, -0.2496, 0.5077, -0.8515, 0.0, 0.5243, -0.8109, 0.3051, 0.4993, -0.44, -0.8562, 0.2709, -0.5597, -0.7537, 0.3446, -0.8246, -0.2496, 0.5077, -0.8109, 0.3051, 0.4993, -0.7944, -0.3601, 0.4891, -0.8246, -0.2496, 0.5077, -0.7944, -0.3601, 0.4891, -0.44, -0.8562, 0.2709, -0.8246, -0.2496, 0.5077, -0.3603, 0.3318, -0.8718, -0.3781, 0.5086, -0.7735, 1.054e-05, 0.2556, -0.9668, -0.3781, 0.5086, -0.7735, -0.3603, 0.3318, -0.8718, -0.4805, 0.502, -0.7191, -0.3781, 0.5086, -0.7735, -0.4805, 0.502, -0.7191, -0.6114, 0.5093, -0.6056, -0.6114, 0.5093, -0.6056, -0.6359, 0.509, -0.5802, -0.3781, 0.5086, -0.7735, -0.3603, 0.3318, -0.8718, -0.4805, 0.502, -0.7191, -0.4805, 0.502, -0.7191, -0.3603, 0.3318, -0.8718, -0.5234, 0.3352, -0.7834, -0.4805, 0.502, -0.7191, 0.1904, -0.219, 0.957, 0.3608, -0.333, 0.8711, 0.3827, -0.005317, 0.9239, 0.3827, -0.005317, 0.9239, 1.14e-05, -0.1587, 0.9873, 0.1904, -0.219, 0.957, 0.3827, -0.005317, 0.9239, 4.038e-06, -0.005318, 1.0, 1.14e-05, -0.1587, 0.9873, 0.3608, -0.333, 0.8711, 0.1904, -0.219, 0.957, 0.378, -0.509, 0.7733, -0.5082, -0.8613, 6.516e-07, 1.717e-05, -1.0, -1.212e-05, 1.552e-05, -1.0, 1.787e-05, -0.5082, -0.8613, 3.527e-07, -0.5082, -0.8613, 6.516e-07, 1.552e-05, -1.0, 1.787e-05, -0.5082, -0.8613, 1.306e-07, -0.5082, -0.8613, 6.516e-07, -0.5082, -0.8613, 3.527e-07, -0.5082, -0.8613, 8.504e-07, -0.5082, -0.8613, 1.306e-07, -0.5082, -0.8613, 3.527e-07, -0.5075, -0.8616, -0.006904, -0.5082, -0.8613, 1.306e-07, -0.5082, -0.8613, 8.504e-07, -0.5052, -0.8626, -0.02738, -0.5075, -0.8616, -0.006904, -0.5082, -0.8613, 8.504e-07, -0.5618, -0.8257, -0.05092, -0.5075, -0.8616, -0.006904, -0.5052, -0.8626, -0.02738, -0.5617, -0.8258, -0.05087, -0.5618, -0.8257, -0.05092, -0.5052, -0.8626, -0.02738, -0.6159, -0.7849, -0.06772, -0.5618, -0.8257, -0.05092, -0.5617, -0.8258, -0.05087, -0.6159, -0.7849, -0.06773, -0.6159, -0.7849, -0.06772, -0.5617, -0.8258, -0.05087])] * 3)])
arm_armature = bpy.data.armatures.new('Armature')  # bones are not reproduced

# ---- objects
ob_armature = bpy.data.objects.new('Armature', arm_armature)
ob_sphere_000 = bpy.data.objects.new('Sphere.000', me_sphere_000)

# ---- transforms, parenting, visibility, modifiers, constraints
ob_armature.location = (0.0, 0.0, 0.0)
ob_armature.rotation_euler = (1.571, 0.0, -0.0)
ob_armature.show_in_front = True
ob_armature.lineart.crease_threshold = 0.0
ob_sphere_000.parent = ob_armature
ob_sphere_000.matrix_parent_inverse = Matrix(((1.0, 1.6e-22, 6.973e-22, 0.0), (-5.091e-22, 1.0, -2.976e-08, 4.815e-06), (-5.017e-22, 2.976e-08, 1.0, 1.738e-05), (0.0, 0.0, 0.0, 1.0)))
ob_sphere_000.location = (3.238e-23, -0.2024, 1.487e-08)
ob_sphere_000.color = (0.8, 0.8, 0.8, 1.0)
ob_sphere_000.lineart.crease_threshold = 0.0
_vg = ob_sphere_000.vertex_groups.new(name='Head')
_vg.add([52, 53, 54, 55, 56, 57, 58, 59, 60, 61, 62, 63, 64, 65, 66, 67, 68, 69, 70, 71, 72, 73, 74, 75, 76, 77, 78, 79, 80, 81, 82, 83, 84, 85, 86, 87, 88, 89, 90, 91, 92, 93, 94, 95, 96, 97, 98, 99, 100, 101, 102, 103, 104, 105, 106, 107, 108, 109, 110, 111, 112, 113, 114, 115, 116, 117, 118, 119, 120, 121, 122, 123, 124, 125, 126, 127, 128, 129, 130, 131, 132, 133, 134, 135, 136, 137, 138, 139, 140, 141, 142, 143, 144, 145, 146, 147, 148, 149, 150, 151, 152, 153, 154, 155, 156, 157, 158, 159, 160, 161, 162, 163, 164, 165, 166, 167, 168, 169, 170, 171, 172, 173, 174, 175, 176, 177, 178, 179, 180, 181, 182, 183, 184, 185, 186, 187, 188, 189, 190, 191, 244, 245, 246, 247, 248, 249, 250, 251, 252, 253, 254, 255, 256, 257, 258, 259, 260, 261, 262, 263, 264, 265, 266, 267, 268, 269, 270, 271, 272, 273, 274, 275, 276, 277, 278, 279, 280, 281, 282, 283, 284, 285, 286, 287, 288, 289, 290, 291, 292, 293, 294, 295, 296, 297, 298, 299, 300, 301, 302, 303, 304, 305, 306, 307, 308, 309, 310, 311, 312, 313, 314, 315, 316, 317, 318, 319, 320, 321, 322, 323, 324, 325, 326, 327, 328, 329, 330, 331, 332, 333, 334, 335, 336, 337, 338, 339, 340, 341, 342, 343, 344, 345, 346, 347, 348, 349, 350, 351, 352, 353, 354, 355, 356, 357, 358, 359, 360, 361, 362, 363, 364, 365, 366, 367, 368, 369, 370, 371, 372, 373, 374, 375, 376, 377, 378, 379, 380, 381, 382, 383], 1.0, 'REPLACE')
_vg = ob_sphere_000.vertex_groups.new(name='Jaw')
_vg.add([0, 1, 2, 3, 4, 5, 6, 7, 8, 9, 10, 11, 12, 13, 14, 15, 16, 17, 18, 19, 20, 21, 22, 23, 24, 25, 26, 27, 28, 29, 30, 31, 32, 33, 34, 35, 36, 37, 38, 39, 40, 41, 42, 43, 44, 45, 46, 47, 48, 49, 50, 51, 192, 193, 194, 195, 196, 197, 198, 199, 200, 201, 202, 203, 204, 205, 206, 207, 208, 209, 210, 211, 212, 213, 214, 215, 216, 217, 218, 219, 220, 221, 222, 223, 224, 225, 226, 227, 228, 229, 230, 231, 232, 233, 234, 235, 236, 237, 238, 239, 240, 241, 242, 243], 1.0, 'REPLACE')
_m = ob_sphere_000.modifiers.new('Armature', 'ARMATURE')
_m.object = ob_armature

# ---- collection membership
col_collection.objects.link(ob_armature)
col_collection.objects.link(ob_sphere_000)

# ---- scene / render settings (as saved in the file)
scene.frame_start = 1; scene.frame_end = 250; scene.frame_set(1)
scene.render.engine = 'BLENDER_EEVEE_NEXT'
scene.cycles.use_denoising = False
scene.cycles.samples = 128
scene.cycles.sampling_pattern = 'TABULATED_SOBOL'
scene.cycles.use_adaptive_sampling = False
scene.cycles.use_light_tree = False
scene.view_settings.view_transform = 'Filmic'
bpy.context.view_layer.update()

# ---- added for rendering (the .blend has no active camera and no usable light): camera, sun
cam_auto = bpy.data.cameras.new('AutoCamera')
cam_auto.lens = 50.0
cam_auto.sensor_width = 36.0
cam_auto.clip_end = 1000.0
ob_auto_camera = bpy.data.objects.new('AutoCamera', cam_auto)
scene.collection.objects.link(ob_auto_camera)
ob_auto_camera.location = (1.28502, -1.70613, 1.521)
ob_auto_camera.rotation_euler = (1.09748, -7.21219e-08, 0.694738)
scene.camera = ob_auto_camera
light_auto_sun = bpy.data.lights.new('AutoSun', 'SUN')
light_auto_sun.energy = 3.0
light_auto_sun.angle = 0.0523599
ob_auto_sun = bpy.data.objects.new('AutoSun', light_auto_sun)
scene.collection.objects.link(ob_auto_sun)
ob_auto_sun.rotation_euler = (0.872665, 0.174533, 0.523599)
bpy.context.view_layer.update()
